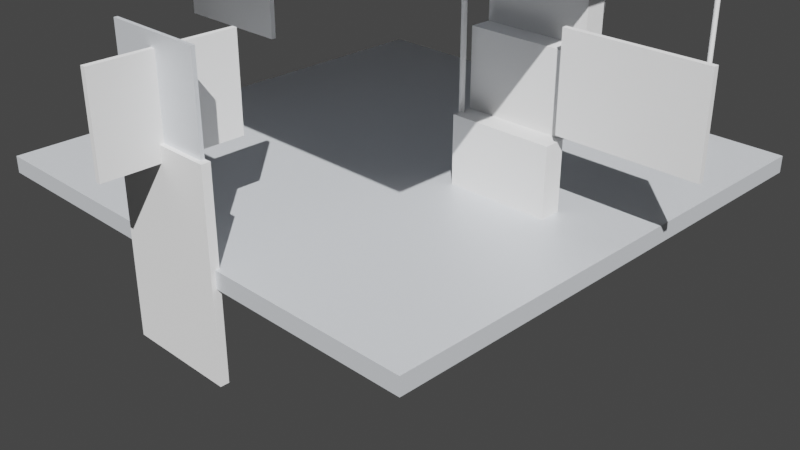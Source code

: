 # Source: MOD-002_Torre_Helix_Corporativa.blend  (saved by Blender 3.6.11; exported with 4.5.12 LTS)
import bpy
from mathutils import Matrix  # noqa: F401  (used for matrix-valued properties, if any)

bpy.ops.wm.read_factory_settings(use_empty=True)
scene = bpy.context.scene
scene.name = 'Scene'

# ---- collections
col_collection = bpy.data.collections.new('Collection'); scene.collection.children.link(col_collection)

# ---- materials (node trees are filled in below, after node groups)
mat_acero = bpy.data.materials.new('Acero')
mat_acero.use_transparent_shadow = False
mat_vidrio_001 = bpy.data.materials.new('Vidrio.001')
mat_vidrio_001.use_transparent_shadow = False

# ---- material node trees
mat_acero.use_nodes = True; mat_acero.node_tree.nodes.clear()
_N = mat_acero.node_tree.nodes; _L = mat_acero.node_tree.links
n0 = _N.new('ShaderNodeOutputMaterial'); n0.name = 'Material Output'; n0.location = (0, 0)
n1 = _N.new('ShaderNodeBsdfPrincipled'); n1.name = 'Principled BSDF'; n1.location = (0, 0)
n1.distribution = 'GGX'
n1.subsurface_method = 'RANDOM_WALK_SKIN'
n1.inputs[0].default_value = (0.75, 0.78, 0.82, 1.0)
n1.inputs[1].default_value = 0.3
n1.inputs[3].default_value = 1.45
n1.inputs[27].default_value = (0.0, 0.0, 0.0, 1.0)
n1.inputs[28].default_value = 1.0
_L.new(n1.outputs[0], n0.inputs[0])
n0.is_active_output = True
mat_vidrio_001.use_nodes = True; mat_vidrio_001.node_tree.nodes.clear()
_N = mat_vidrio_001.node_tree.nodes; _L = mat_vidrio_001.node_tree.links
n0 = _N.new('ShaderNodeOutputMaterial'); n0.name = 'Material Output'; n0.location = (0, 0)
n1 = _N.new('ShaderNodeBsdfPrincipled'); n1.name = 'Principled BSDF'; n1.location = (0, 0)
n1.distribution = 'GGX'
n1.subsurface_method = 'RANDOM_WALK_SKIN'
n1.inputs[0].default_value = (0.7, 0.85, 0.95, 1.0)
n1.inputs[2].default_value = 0.1
n1.inputs[3].default_value = 1.45
n1.inputs[27].default_value = (0.0, 0.0, 0.0, 1.0)
n1.inputs[28].default_value = 1.0
_L.new(n1.outputs[0], n0.inputs[0])
n0.is_active_output = True

# ---- world
world_world = bpy.data.worlds.new('World'); scene.world = world_world
world_world.use_nodes = True; world_world.node_tree.nodes.clear()
_N = world_world.node_tree.nodes; _L = world_world.node_tree.links
n0 = _N.new('ShaderNodeOutputWorld'); n0.name = 'World Output'; n0.location = (300, 300)
n1 = _N.new('ShaderNodeBackground'); n1.name = 'Background'; n1.location = (10, 300)
n1.inputs[0].default_value = (0.05088, 0.05088, 0.05088, 1.0)
_L.new(n1.outputs[0], n0.inputs[0])
n0.is_active_output = True
world_world.color = (0.05088, 0.05088, 0.05088)
world_world.use_sun_shadow = False
world_world.sun_shadow_jitter_overblur = 0.0

# ---- cameras
cam_camera_002 = bpy.data.cameras.new('Camera.002')

# ---- lights
light_sun_001 = bpy.data.lights.new('Sun.001', 'SUN')
light_sun_001.transmission_factor = 0.0
light_sun_001.energy = 5.0
light_fill_001 = bpy.data.lights.new('Fill.001', 'AREA')
light_fill_001.transmission_factor = 0.0
light_fill_001.energy = 1.571
light_fill_001.shadow_maximum_resolution = 0.006
light_fill_001.use_absolute_resolution = True
light_fill_001.size = 5.0

# ---- meshes
me_cube = bpy.data.meshes.new('Cube')
me_cube.from_pydata([(-1.0, -1.0, -1.0), (-1.0, -1.0, 1.0), (-1.0, 1.0, -1.0), (-1.0, 1.0, 1.0), (1.0, -1.0, -1.0), (1.0, -1.0, 1.0), (1.0, 1.0, -1.0), (1.0, 1.0, 1.0)], [], [(0, 1, 3, 2), (2, 3, 7, 6), (6, 7, 5, 4), (4, 5, 1, 0), (2, 6, 4, 0), (7, 3, 1, 5)])
_uv = me_cube.uv_layers.new(name='UVMap')
_uv.uv.foreach_set('vector', [0.375, 0.0, 0.625, 0.0, 0.625, 0.25, 0.375, 0.25, 0.375, 0.25, 0.625, 0.25, 0.625, 0.5, 0.375, 0.5, 0.375, 0.5, 0.625, 0.5, 0.625, 0.75, 0.375, 0.75, 0.375, 0.75, 0.625, 0.75, 0.625, 1.0, 0.375, 1.0, 0.125, 0.5, 0.375, 0.5, 0.375, 0.75, 0.125, 0.75, 0.625, 0.5, 0.875, 0.5, 0.875, 0.75, 0.625, 0.75])
me_cube.materials.append(mat_acero)
me_cube.update()
me_cube_001 = bpy.data.meshes.new('Cube.001')
me_cube_001.from_pydata([(-1.0, -1.0, -1.0), (-1.0, -1.0, 1.0), (-1.0, 1.0, -1.0), (-1.0, 1.0, 1.0), (1.0, -1.0, -1.0), (1.0, -1.0, 1.0), (1.0, 1.0, -1.0), (1.0, 1.0, 1.0)], [], [(0, 1, 3, 2), (2, 3, 7, 6), (6, 7, 5, 4), (4, 5, 1, 0), (2, 6, 4, 0), (7, 3, 1, 5)])
_uv = me_cube_001.uv_layers.new(name='UVMap')
_uv.uv.foreach_set('vector', [0.375, 0.0, 0.625, 0.0, 0.625, 0.25, 0.375, 0.25, 0.375, 0.25, 0.625, 0.25, 0.625, 0.5, 0.375, 0.5, 0.375, 0.5, 0.625, 0.5, 0.625, 0.75, 0.375, 0.75, 0.375, 0.75, 0.625, 0.75, 0.625, 1.0, 0.375, 1.0, 0.125, 0.5, 0.375, 0.5, 0.375, 0.75, 0.125, 0.75, 0.625, 0.5, 0.875, 0.5, 0.875, 0.75, 0.625, 0.75])
me_cube_001.update()
me_cube_002 = bpy.data.meshes.new('Cube.002')
me_cube_002.from_pydata([(-1.0, -1.0, -1.0), (-1.0, -1.0, 1.0), (-1.0, 1.0, -1.0), (-1.0, 1.0, 1.0), (1.0, -1.0, -1.0), (1.0, -1.0, 1.0), (1.0, 1.0, -1.0), (1.0, 1.0, 1.0)], [], [(0, 1, 3, 2), (2, 3, 7, 6), (6, 7, 5, 4), (4, 5, 1, 0), (2, 6, 4, 0), (7, 3, 1, 5)])
_uv = me_cube_002.uv_layers.new(name='UVMap')
_uv.uv.foreach_set('vector', [0.375, 0.0, 0.625, 0.0, 0.625, 0.25, 0.375, 0.25, 0.375, 0.25, 0.625, 0.25, 0.625, 0.5, 0.375, 0.5, 0.375, 0.5, 0.625, 0.5, 0.625, 0.75, 0.375, 0.75, 0.375, 0.75, 0.625, 0.75, 0.625, 1.0, 0.375, 1.0, 0.125, 0.5, 0.375, 0.5, 0.375, 0.75, 0.125, 0.75, 0.625, 0.5, 0.875, 0.5, 0.875, 0.75, 0.625, 0.75])
me_cube_002.materials.append(mat_vidrio_001)
me_cube_002.update()
me_cube_003 = bpy.data.meshes.new('Cube.003')
me_cube_003.from_pydata([(-1.0, -1.0, -1.0), (-1.0, -1.0, 1.0), (-1.0, 1.0, -1.0), (-1.0, 1.0, 1.0), (1.0, -1.0, -1.0), (1.0, -1.0, 1.0), (1.0, 1.0, -1.0), (1.0, 1.0, 1.0)], [], [(0, 1, 3, 2), (2, 3, 7, 6), (6, 7, 5, 4), (4, 5, 1, 0), (2, 6, 4, 0), (7, 3, 1, 5)])
_uv = me_cube_003.uv_layers.new(name='UVMap')
_uv.uv.foreach_set('vector', [0.375, 0.0, 0.625, 0.0, 0.625, 0.25, 0.375, 0.25, 0.375, 0.25, 0.625, 0.25, 0.625, 0.5, 0.375, 0.5, 0.375, 0.5, 0.625, 0.5, 0.625, 0.75, 0.375, 0.75, 0.375, 0.75, 0.625, 0.75, 0.625, 1.0, 0.375, 1.0, 0.125, 0.5, 0.375, 0.5, 0.375, 0.75, 0.125, 0.75, 0.625, 0.5, 0.875, 0.5, 0.875, 0.75, 0.625, 0.75])
me_cube_003.update()
me_cube_004 = bpy.data.meshes.new('Cube.004')
me_cube_004.from_pydata([(-1.0, -1.0, -1.0), (-1.0, -1.0, 1.0), (-1.0, 1.0, -1.0), (-1.0, 1.0, 1.0), (1.0, -1.0, -1.0), (1.0, -1.0, 1.0), (1.0, 1.0, -1.0), (1.0, 1.0, 1.0)], [], [(0, 1, 3, 2), (2, 3, 7, 6), (6, 7, 5, 4), (4, 5, 1, 0), (2, 6, 4, 0), (7, 3, 1, 5)])
_uv = me_cube_004.uv_layers.new(name='UVMap')
_uv.uv.foreach_set('vector', [0.375, 0.0, 0.625, 0.0, 0.625, 0.25, 0.375, 0.25, 0.375, 0.25, 0.625, 0.25, 0.625, 0.5, 0.375, 0.5, 0.375, 0.5, 0.625, 0.5, 0.625, 0.75, 0.375, 0.75, 0.375, 0.75, 0.625, 0.75, 0.625, 1.0, 0.375, 1.0, 0.125, 0.5, 0.375, 0.5, 0.375, 0.75, 0.125, 0.75, 0.625, 0.5, 0.875, 0.5, 0.875, 0.75, 0.625, 0.75])
me_cube_004.update()
me_cube_005 = bpy.data.meshes.new('Cube.005')
me_cube_005.from_pydata([(-1.0, -1.0, -1.0), (-1.0, -1.0, 1.0), (-1.0, 1.0, -1.0), (-1.0, 1.0, 1.0), (1.0, -1.0, -1.0), (1.0, -1.0, 1.0), (1.0, 1.0, -1.0), (1.0, 1.0, 1.0)], [], [(0, 1, 3, 2), (2, 3, 7, 6), (6, 7, 5, 4), (4, 5, 1, 0), (2, 6, 4, 0), (7, 3, 1, 5)])
_uv = me_cube_005.uv_layers.new(name='UVMap')
_uv.uv.foreach_set('vector', [0.375, 0.0, 0.625, 0.0, 0.625, 0.25, 0.375, 0.25, 0.375, 0.25, 0.625, 0.25, 0.625, 0.5, 0.375, 0.5, 0.375, 0.5, 0.625, 0.5, 0.625, 0.75, 0.375, 0.75, 0.375, 0.75, 0.625, 0.75, 0.625, 1.0, 0.375, 1.0, 0.125, 0.5, 0.375, 0.5, 0.375, 0.75, 0.125, 0.75, 0.625, 0.5, 0.875, 0.5, 0.875, 0.75, 0.625, 0.75])
me_cube_005.update()
me_cube_006 = bpy.data.meshes.new('Cube.006')
me_cube_006.from_pydata([(-1.0, -1.0, -1.0), (-1.0, -1.0, 1.0), (-1.0, 1.0, -1.0), (-1.0, 1.0, 1.0), (1.0, -1.0, -1.0), (1.0, -1.0, 1.0), (1.0, 1.0, -1.0), (1.0, 1.0, 1.0)], [], [(0, 1, 3, 2), (2, 3, 7, 6), (6, 7, 5, 4), (4, 5, 1, 0), (2, 6, 4, 0), (7, 3, 1, 5)])
_uv = me_cube_006.uv_layers.new(name='UVMap')
_uv.uv.foreach_set('vector', [0.375, 0.0, 0.625, 0.0, 0.625, 0.25, 0.375, 0.25, 0.375, 0.25, 0.625, 0.25, 0.625, 0.5, 0.375, 0.5, 0.375, 0.5, 0.625, 0.5, 0.625, 0.75, 0.375, 0.75, 0.375, 0.75, 0.625, 0.75, 0.625, 1.0, 0.375, 1.0, 0.125, 0.5, 0.375, 0.5, 0.375, 0.75, 0.125, 0.75, 0.625, 0.5, 0.875, 0.5, 0.875, 0.75, 0.625, 0.75])
me_cube_006.materials.append(mat_vidrio_001)
me_cube_006.update()
me_cube_007 = bpy.data.meshes.new('Cube.007')
me_cube_007.from_pydata([(-1.0, -1.0, -1.0), (-1.0, -1.0, 1.0), (-1.0, 1.0, -1.0), (-1.0, 1.0, 1.0), (1.0, -1.0, -1.0), (1.0, -1.0, 1.0), (1.0, 1.0, -1.0), (1.0, 1.0, 1.0)], [], [(0, 1, 3, 2), (2, 3, 7, 6), (6, 7, 5, 4), (4, 5, 1, 0), (2, 6, 4, 0), (7, 3, 1, 5)])
_uv = me_cube_007.uv_layers.new(name='UVMap')
_uv.uv.foreach_set('vector', [0.375, 0.0, 0.625, 0.0, 0.625, 0.25, 0.375, 0.25, 0.375, 0.25, 0.625, 0.25, 0.625, 0.5, 0.375, 0.5, 0.375, 0.5, 0.625, 0.5, 0.625, 0.75, 0.375, 0.75, 0.375, 0.75, 0.625, 0.75, 0.625, 1.0, 0.375, 1.0, 0.125, 0.5, 0.375, 0.5, 0.375, 0.75, 0.125, 0.75, 0.625, 0.5, 0.875, 0.5, 0.875, 0.75, 0.625, 0.75])
me_cube_007.update()
me_cube_008 = bpy.data.meshes.new('Cube.008')
me_cube_008.from_pydata([(-1.0, -1.0, -1.0), (-1.0, -1.0, 1.0), (-1.0, 1.0, -1.0), (-1.0, 1.0, 1.0), (1.0, -1.0, -1.0), (1.0, -1.0, 1.0), (1.0, 1.0, -1.0), (1.0, 1.0, 1.0)], [], [(0, 1, 3, 2), (2, 3, 7, 6), (6, 7, 5, 4), (4, 5, 1, 0), (2, 6, 4, 0), (7, 3, 1, 5)])
_uv = me_cube_008.uv_layers.new(name='UVMap')
_uv.uv.foreach_set('vector', [0.375, 0.0, 0.625, 0.0, 0.625, 0.25, 0.375, 0.25, 0.375, 0.25, 0.625, 0.25, 0.625, 0.5, 0.375, 0.5, 0.375, 0.5, 0.625, 0.5, 0.625, 0.75, 0.375, 0.75, 0.375, 0.75, 0.625, 0.75, 0.625, 1.0, 0.375, 1.0, 0.125, 0.5, 0.375, 0.5, 0.375, 0.75, 0.125, 0.75, 0.625, 0.5, 0.875, 0.5, 0.875, 0.75, 0.625, 0.75])
me_cube_008.update()
me_cube_009 = bpy.data.meshes.new('Cube.009')
me_cube_009.from_pydata([(-1.0, -1.0, -1.0), (-1.0, -1.0, 1.0), (-1.0, 1.0, -1.0), (-1.0, 1.0, 1.0), (1.0, -1.0, -1.0), (1.0, -1.0, 1.0), (1.0, 1.0, -1.0), (1.0, 1.0, 1.0)], [], [(0, 1, 3, 2), (2, 3, 7, 6), (6, 7, 5, 4), (4, 5, 1, 0), (2, 6, 4, 0), (7, 3, 1, 5)])
_uv = me_cube_009.uv_layers.new(name='UVMap')
_uv.uv.foreach_set('vector', [0.375, 0.0, 0.625, 0.0, 0.625, 0.25, 0.375, 0.25, 0.375, 0.25, 0.625, 0.25, 0.625, 0.5, 0.375, 0.5, 0.375, 0.5, 0.625, 0.5, 0.625, 0.75, 0.375, 0.75, 0.375, 0.75, 0.625, 0.75, 0.625, 1.0, 0.375, 1.0, 0.125, 0.5, 0.375, 0.5, 0.375, 0.75, 0.125, 0.75, 0.625, 0.5, 0.875, 0.5, 0.875, 0.75, 0.625, 0.75])
me_cube_009.update()
me_cube_010 = bpy.data.meshes.new('Cube.010')
me_cube_010.from_pydata([(-1.0, -1.0, -1.0), (-1.0, -1.0, 1.0), (-1.0, 1.0, -1.0), (-1.0, 1.0, 1.0), (1.0, -1.0, -1.0), (1.0, -1.0, 1.0), (1.0, 1.0, -1.0), (1.0, 1.0, 1.0)], [], [(0, 1, 3, 2), (2, 3, 7, 6), (6, 7, 5, 4), (4, 5, 1, 0), (2, 6, 4, 0), (7, 3, 1, 5)])
_uv = me_cube_010.uv_layers.new(name='UVMap')
_uv.uv.foreach_set('vector', [0.375, 0.0, 0.625, 0.0, 0.625, 0.25, 0.375, 0.25, 0.375, 0.25, 0.625, 0.25, 0.625, 0.5, 0.375, 0.5, 0.375, 0.5, 0.625, 0.5, 0.625, 0.75, 0.375, 0.75, 0.375, 0.75, 0.625, 0.75, 0.625, 1.0, 0.375, 1.0, 0.125, 0.5, 0.375, 0.5, 0.375, 0.75, 0.125, 0.75, 0.625, 0.5, 0.875, 0.5, 0.875, 0.75, 0.625, 0.75])
me_cube_010.materials.append(mat_vidrio_001)
me_cube_010.update()
me_cube_011 = bpy.data.meshes.new('Cube.011')
me_cube_011.from_pydata([(-1.0, -1.0, -1.0), (-1.0, -1.0, 1.0), (-1.0, 1.0, -1.0), (-1.0, 1.0, 1.0), (1.0, -1.0, -1.0), (1.0, -1.0, 1.0), (1.0, 1.0, -1.0), (1.0, 1.0, 1.0)], [], [(0, 1, 3, 2), (2, 3, 7, 6), (6, 7, 5, 4), (4, 5, 1, 0), (2, 6, 4, 0), (7, 3, 1, 5)])
_uv = me_cube_011.uv_layers.new(name='UVMap')
_uv.uv.foreach_set('vector', [0.375, 0.0, 0.625, 0.0, 0.625, 0.25, 0.375, 0.25, 0.375, 0.25, 0.625, 0.25, 0.625, 0.5, 0.375, 0.5, 0.375, 0.5, 0.625, 0.5, 0.625, 0.75, 0.375, 0.75, 0.375, 0.75, 0.625, 0.75, 0.625, 1.0, 0.375, 1.0, 0.125, 0.5, 0.375, 0.5, 0.375, 0.75, 0.125, 0.75, 0.625, 0.5, 0.875, 0.5, 0.875, 0.75, 0.625, 0.75])
me_cube_011.update()
me_cube_012 = bpy.data.meshes.new('Cube.012')
me_cube_012.from_pydata([(-1.0, -1.0, -1.0), (-1.0, -1.0, 1.0), (-1.0, 1.0, -1.0), (-1.0, 1.0, 1.0), (1.0, -1.0, -1.0), (1.0, -1.0, 1.0), (1.0, 1.0, -1.0), (1.0, 1.0, 1.0)], [], [(0, 1, 3, 2), (2, 3, 7, 6), (6, 7, 5, 4), (4, 5, 1, 0), (2, 6, 4, 0), (7, 3, 1, 5)])
_uv = me_cube_012.uv_layers.new(name='UVMap')
_uv.uv.foreach_set('vector', [0.375, 0.0, 0.625, 0.0, 0.625, 0.25, 0.375, 0.25, 0.375, 0.25, 0.625, 0.25, 0.625, 0.5, 0.375, 0.5, 0.375, 0.5, 0.625, 0.5, 0.625, 0.75, 0.375, 0.75, 0.375, 0.75, 0.625, 0.75, 0.625, 1.0, 0.375, 1.0, 0.125, 0.5, 0.375, 0.5, 0.375, 0.75, 0.125, 0.75, 0.625, 0.5, 0.875, 0.5, 0.875, 0.75, 0.625, 0.75])
me_cube_012.update()
me_cube_013 = bpy.data.meshes.new('Cube.013')
me_cube_013.from_pydata([(-1.0, -1.0, -1.0), (-1.0, -1.0, 1.0), (-1.0, 1.0, -1.0), (-1.0, 1.0, 1.0), (1.0, -1.0, -1.0), (1.0, -1.0, 1.0), (1.0, 1.0, -1.0), (1.0, 1.0, 1.0)], [], [(0, 1, 3, 2), (2, 3, 7, 6), (6, 7, 5, 4), (4, 5, 1, 0), (2, 6, 4, 0), (7, 3, 1, 5)])
_uv = me_cube_013.uv_layers.new(name='UVMap')
_uv.uv.foreach_set('vector', [0.375, 0.0, 0.625, 0.0, 0.625, 0.25, 0.375, 0.25, 0.375, 0.25, 0.625, 0.25, 0.625, 0.5, 0.375, 0.5, 0.375, 0.5, 0.625, 0.5, 0.625, 0.75, 0.375, 0.75, 0.375, 0.75, 0.625, 0.75, 0.625, 1.0, 0.375, 1.0, 0.125, 0.5, 0.375, 0.5, 0.375, 0.75, 0.125, 0.75, 0.625, 0.5, 0.875, 0.5, 0.875, 0.75, 0.625, 0.75])
me_cube_013.update()
me_cube_014 = bpy.data.meshes.new('Cube.014')
me_cube_014.from_pydata([(-1.0, -1.0, -1.0), (-1.0, -1.0, 1.0), (-1.0, 1.0, -1.0), (-1.0, 1.0, 1.0), (1.0, -1.0, -1.0), (1.0, -1.0, 1.0), (1.0, 1.0, -1.0), (1.0, 1.0, 1.0)], [], [(0, 1, 3, 2), (2, 3, 7, 6), (6, 7, 5, 4), (4, 5, 1, 0), (2, 6, 4, 0), (7, 3, 1, 5)])
_uv = me_cube_014.uv_layers.new(name='UVMap')
_uv.uv.foreach_set('vector', [0.375, 0.0, 0.625, 0.0, 0.625, 0.25, 0.375, 0.25, 0.375, 0.25, 0.625, 0.25, 0.625, 0.5, 0.375, 0.5, 0.375, 0.5, 0.625, 0.5, 0.625, 0.75, 0.375, 0.75, 0.375, 0.75, 0.625, 0.75, 0.625, 1.0, 0.375, 1.0, 0.125, 0.5, 0.375, 0.5, 0.375, 0.75, 0.125, 0.75, 0.625, 0.5, 0.875, 0.5, 0.875, 0.75, 0.625, 0.75])
me_cube_014.materials.append(mat_vidrio_001)
me_cube_014.update()
me_cube_015 = bpy.data.meshes.new('Cube.015')
me_cube_015.from_pydata([(-1.0, -1.0, -1.0), (-1.0, -1.0, 1.0), (-1.0, 1.0, -1.0), (-1.0, 1.0, 1.0), (1.0, -1.0, -1.0), (1.0, -1.0, 1.0), (1.0, 1.0, -1.0), (1.0, 1.0, 1.0)], [], [(0, 1, 3, 2), (2, 3, 7, 6), (6, 7, 5, 4), (4, 5, 1, 0), (2, 6, 4, 0), (7, 3, 1, 5)])
_uv = me_cube_015.uv_layers.new(name='UVMap')
_uv.uv.foreach_set('vector', [0.375, 0.0, 0.625, 0.0, 0.625, 0.25, 0.375, 0.25, 0.375, 0.25, 0.625, 0.25, 0.625, 0.5, 0.375, 0.5, 0.375, 0.5, 0.625, 0.5, 0.625, 0.75, 0.375, 0.75, 0.375, 0.75, 0.625, 0.75, 0.625, 1.0, 0.375, 1.0, 0.125, 0.5, 0.375, 0.5, 0.375, 0.75, 0.125, 0.75, 0.625, 0.5, 0.875, 0.5, 0.875, 0.75, 0.625, 0.75])
me_cube_015.update()
me_cube_016 = bpy.data.meshes.new('Cube.016')
me_cube_016.from_pydata([(-1.0, -1.0, -1.0), (-1.0, -1.0, 1.0), (-1.0, 1.0, -1.0), (-1.0, 1.0, 1.0), (1.0, -1.0, -1.0), (1.0, -1.0, 1.0), (1.0, 1.0, -1.0), (1.0, 1.0, 1.0)], [], [(0, 1, 3, 2), (2, 3, 7, 6), (6, 7, 5, 4), (4, 5, 1, 0), (2, 6, 4, 0), (7, 3, 1, 5)])
_uv = me_cube_016.uv_layers.new(name='UVMap')
_uv.uv.foreach_set('vector', [0.375, 0.0, 0.625, 0.0, 0.625, 0.25, 0.375, 0.25, 0.375, 0.25, 0.625, 0.25, 0.625, 0.5, 0.375, 0.5, 0.375, 0.5, 0.625, 0.5, 0.625, 0.75, 0.375, 0.75, 0.375, 0.75, 0.625, 0.75, 0.625, 1.0, 0.375, 1.0, 0.125, 0.5, 0.375, 0.5, 0.375, 0.75, 0.125, 0.75, 0.625, 0.5, 0.875, 0.5, 0.875, 0.75, 0.625, 0.75])
me_cube_016.update()
me_cube_017 = bpy.data.meshes.new('Cube.017')
me_cube_017.from_pydata([(-1.0, -1.0, -1.0), (-1.0, -1.0, 1.0), (-1.0, 1.0, -1.0), (-1.0, 1.0, 1.0), (1.0, -1.0, -1.0), (1.0, -1.0, 1.0), (1.0, 1.0, -1.0), (1.0, 1.0, 1.0)], [], [(0, 1, 3, 2), (2, 3, 7, 6), (6, 7, 5, 4), (4, 5, 1, 0), (2, 6, 4, 0), (7, 3, 1, 5)])
_uv = me_cube_017.uv_layers.new(name='UVMap')
_uv.uv.foreach_set('vector', [0.375, 0.0, 0.625, 0.0, 0.625, 0.25, 0.375, 0.25, 0.375, 0.25, 0.625, 0.25, 0.625, 0.5, 0.375, 0.5, 0.375, 0.5, 0.625, 0.5, 0.625, 0.75, 0.375, 0.75, 0.375, 0.75, 0.625, 0.75, 0.625, 1.0, 0.375, 1.0, 0.125, 0.5, 0.375, 0.5, 0.375, 0.75, 0.125, 0.75, 0.625, 0.5, 0.875, 0.5, 0.875, 0.75, 0.625, 0.75])
me_cube_017.materials.append(mat_acero)
me_cube_017.update()
me_cube_018 = bpy.data.meshes.new('Cube.018')
me_cube_018.from_pydata([(-1.0, -1.0, -1.0), (-1.0, -1.0, 1.0), (-1.0, 1.0, -1.0), (-1.0, 1.0, 1.0), (1.0, -1.0, -1.0), (1.0, -1.0, 1.0), (1.0, 1.0, -1.0), (1.0, 1.0, 1.0)], [], [(0, 1, 3, 2), (2, 3, 7, 6), (6, 7, 5, 4), (4, 5, 1, 0), (2, 6, 4, 0), (7, 3, 1, 5)])
_uv = me_cube_018.uv_layers.new(name='UVMap')
_uv.uv.foreach_set('vector', [0.375, 0.0, 0.625, 0.0, 0.625, 0.25, 0.375, 0.25, 0.375, 0.25, 0.625, 0.25, 0.625, 0.5, 0.375, 0.5, 0.375, 0.5, 0.625, 0.5, 0.625, 0.75, 0.375, 0.75, 0.375, 0.75, 0.625, 0.75, 0.625, 1.0, 0.375, 1.0, 0.125, 0.5, 0.375, 0.5, 0.375, 0.75, 0.125, 0.75, 0.625, 0.5, 0.875, 0.5, 0.875, 0.75, 0.625, 0.75])
me_cube_018.update()
me_cube_019 = bpy.data.meshes.new('Cube.019')
me_cube_019.from_pydata([(-1.0, -1.0, -1.0), (-1.0, -1.0, 1.0), (-1.0, 1.0, -1.0), (-1.0, 1.0, 1.0), (1.0, -1.0, -1.0), (1.0, -1.0, 1.0), (1.0, 1.0, -1.0), (1.0, 1.0, 1.0)], [], [(0, 1, 3, 2), (2, 3, 7, 6), (6, 7, 5, 4), (4, 5, 1, 0), (2, 6, 4, 0), (7, 3, 1, 5)])
_uv = me_cube_019.uv_layers.new(name='UVMap')
_uv.uv.foreach_set('vector', [0.375, 0.0, 0.625, 0.0, 0.625, 0.25, 0.375, 0.25, 0.375, 0.25, 0.625, 0.25, 0.625, 0.5, 0.375, 0.5, 0.375, 0.5, 0.625, 0.5, 0.625, 0.75, 0.375, 0.75, 0.375, 0.75, 0.625, 0.75, 0.625, 1.0, 0.375, 1.0, 0.125, 0.5, 0.375, 0.5, 0.375, 0.75, 0.125, 0.75, 0.625, 0.5, 0.875, 0.5, 0.875, 0.75, 0.625, 0.75])
me_cube_019.materials.append(mat_vidrio_001)
me_cube_019.update()
me_cube_020 = bpy.data.meshes.new('Cube.020')
me_cube_020.from_pydata([(-1.0, -1.0, -1.0), (-1.0, -1.0, 1.0), (-1.0, 1.0, -1.0), (-1.0, 1.0, 1.0), (1.0, -1.0, -1.0), (1.0, -1.0, 1.0), (1.0, 1.0, -1.0), (1.0, 1.0, 1.0)], [], [(0, 1, 3, 2), (2, 3, 7, 6), (6, 7, 5, 4), (4, 5, 1, 0), (2, 6, 4, 0), (7, 3, 1, 5)])
_uv = me_cube_020.uv_layers.new(name='UVMap')
_uv.uv.foreach_set('vector', [0.375, 0.0, 0.625, 0.0, 0.625, 0.25, 0.375, 0.25, 0.375, 0.25, 0.625, 0.25, 0.625, 0.5, 0.375, 0.5, 0.375, 0.5, 0.625, 0.5, 0.625, 0.75, 0.375, 0.75, 0.375, 0.75, 0.625, 0.75, 0.625, 1.0, 0.375, 1.0, 0.125, 0.5, 0.375, 0.5, 0.375, 0.75, 0.125, 0.75, 0.625, 0.5, 0.875, 0.5, 0.875, 0.75, 0.625, 0.75])
me_cube_020.update()
me_cube_021 = bpy.data.meshes.new('Cube.021')
me_cube_021.from_pydata([(-1.0, -1.0, -1.0), (-1.0, -1.0, 1.0), (-1.0, 1.0, -1.0), (-1.0, 1.0, 1.0), (1.0, -1.0, -1.0), (1.0, -1.0, 1.0), (1.0, 1.0, -1.0), (1.0, 1.0, 1.0)], [], [(0, 1, 3, 2), (2, 3, 7, 6), (6, 7, 5, 4), (4, 5, 1, 0), (2, 6, 4, 0), (7, 3, 1, 5)])
_uv = me_cube_021.uv_layers.new(name='UVMap')
_uv.uv.foreach_set('vector', [0.375, 0.0, 0.625, 0.0, 0.625, 0.25, 0.375, 0.25, 0.375, 0.25, 0.625, 0.25, 0.625, 0.5, 0.375, 0.5, 0.375, 0.5, 0.625, 0.5, 0.625, 0.75, 0.375, 0.75, 0.375, 0.75, 0.625, 0.75, 0.625, 1.0, 0.375, 1.0, 0.125, 0.5, 0.375, 0.5, 0.375, 0.75, 0.125, 0.75, 0.625, 0.5, 0.875, 0.5, 0.875, 0.75, 0.625, 0.75])
me_cube_021.update()
me_cube_022 = bpy.data.meshes.new('Cube.022')
me_cube_022.from_pydata([(-1.0, -1.0, -1.0), (-1.0, -1.0, 1.0), (-1.0, 1.0, -1.0), (-1.0, 1.0, 1.0), (1.0, -1.0, -1.0), (1.0, -1.0, 1.0), (1.0, 1.0, -1.0), (1.0, 1.0, 1.0)], [], [(0, 1, 3, 2), (2, 3, 7, 6), (6, 7, 5, 4), (4, 5, 1, 0), (2, 6, 4, 0), (7, 3, 1, 5)])
_uv = me_cube_022.uv_layers.new(name='UVMap')
_uv.uv.foreach_set('vector', [0.375, 0.0, 0.625, 0.0, 0.625, 0.25, 0.375, 0.25, 0.375, 0.25, 0.625, 0.25, 0.625, 0.5, 0.375, 0.5, 0.375, 0.5, 0.625, 0.5, 0.625, 0.75, 0.375, 0.75, 0.375, 0.75, 0.625, 0.75, 0.625, 1.0, 0.375, 1.0, 0.125, 0.5, 0.375, 0.5, 0.375, 0.75, 0.125, 0.75, 0.625, 0.5, 0.875, 0.5, 0.875, 0.75, 0.625, 0.75])
me_cube_022.update()
me_cube_023 = bpy.data.meshes.new('Cube.023')
me_cube_023.from_pydata([(-1.0, -1.0, -1.0), (-1.0, -1.0, 1.0), (-1.0, 1.0, -1.0), (-1.0, 1.0, 1.0), (1.0, -1.0, -1.0), (1.0, -1.0, 1.0), (1.0, 1.0, -1.0), (1.0, 1.0, 1.0)], [], [(0, 1, 3, 2), (2, 3, 7, 6), (6, 7, 5, 4), (4, 5, 1, 0), (2, 6, 4, 0), (7, 3, 1, 5)])
_uv = me_cube_023.uv_layers.new(name='UVMap')
_uv.uv.foreach_set('vector', [0.375, 0.0, 0.625, 0.0, 0.625, 0.25, 0.375, 0.25, 0.375, 0.25, 0.625, 0.25, 0.625, 0.5, 0.375, 0.5, 0.375, 0.5, 0.625, 0.5, 0.625, 0.75, 0.375, 0.75, 0.375, 0.75, 0.625, 0.75, 0.625, 1.0, 0.375, 1.0, 0.125, 0.5, 0.375, 0.5, 0.375, 0.75, 0.125, 0.75, 0.625, 0.5, 0.875, 0.5, 0.875, 0.75, 0.625, 0.75])
me_cube_023.materials.append(mat_vidrio_001)
me_cube_023.update()
me_cube_024 = bpy.data.meshes.new('Cube.024')
me_cube_024.from_pydata([(-1.0, -1.0, -1.0), (-1.0, -1.0, 1.0), (-1.0, 1.0, -1.0), (-1.0, 1.0, 1.0), (1.0, -1.0, -1.0), (1.0, -1.0, 1.0), (1.0, 1.0, -1.0), (1.0, 1.0, 1.0)], [], [(0, 1, 3, 2), (2, 3, 7, 6), (6, 7, 5, 4), (4, 5, 1, 0), (2, 6, 4, 0), (7, 3, 1, 5)])
_uv = me_cube_024.uv_layers.new(name='UVMap')
_uv.uv.foreach_set('vector', [0.375, 0.0, 0.625, 0.0, 0.625, 0.25, 0.375, 0.25, 0.375, 0.25, 0.625, 0.25, 0.625, 0.5, 0.375, 0.5, 0.375, 0.5, 0.625, 0.5, 0.625, 0.75, 0.375, 0.75, 0.375, 0.75, 0.625, 0.75, 0.625, 1.0, 0.375, 1.0, 0.125, 0.5, 0.375, 0.5, 0.375, 0.75, 0.125, 0.75, 0.625, 0.5, 0.875, 0.5, 0.875, 0.75, 0.625, 0.75])
me_cube_024.update()
me_cube_025 = bpy.data.meshes.new('Cube.025')
me_cube_025.from_pydata([(-1.0, -1.0, -1.0), (-1.0, -1.0, 1.0), (-1.0, 1.0, -1.0), (-1.0, 1.0, 1.0), (1.0, -1.0, -1.0), (1.0, -1.0, 1.0), (1.0, 1.0, -1.0), (1.0, 1.0, 1.0)], [], [(0, 1, 3, 2), (2, 3, 7, 6), (6, 7, 5, 4), (4, 5, 1, 0), (2, 6, 4, 0), (7, 3, 1, 5)])
_uv = me_cube_025.uv_layers.new(name='UVMap')
_uv.uv.foreach_set('vector', [0.375, 0.0, 0.625, 0.0, 0.625, 0.25, 0.375, 0.25, 0.375, 0.25, 0.625, 0.25, 0.625, 0.5, 0.375, 0.5, 0.375, 0.5, 0.625, 0.5, 0.625, 0.75, 0.375, 0.75, 0.375, 0.75, 0.625, 0.75, 0.625, 1.0, 0.375, 1.0, 0.125, 0.5, 0.375, 0.5, 0.375, 0.75, 0.125, 0.75, 0.625, 0.5, 0.875, 0.5, 0.875, 0.75, 0.625, 0.75])
me_cube_025.update()
me_cube_026 = bpy.data.meshes.new('Cube.026')
me_cube_026.from_pydata([(-1.0, -1.0, -1.0), (-1.0, -1.0, 1.0), (-1.0, 1.0, -1.0), (-1.0, 1.0, 1.0), (1.0, -1.0, -1.0), (1.0, -1.0, 1.0), (1.0, 1.0, -1.0), (1.0, 1.0, 1.0)], [], [(0, 1, 3, 2), (2, 3, 7, 6), (6, 7, 5, 4), (4, 5, 1, 0), (2, 6, 4, 0), (7, 3, 1, 5)])
_uv = me_cube_026.uv_layers.new(name='UVMap')
_uv.uv.foreach_set('vector', [0.375, 0.0, 0.625, 0.0, 0.625, 0.25, 0.375, 0.25, 0.375, 0.25, 0.625, 0.25, 0.625, 0.5, 0.375, 0.5, 0.375, 0.5, 0.625, 0.5, 0.625, 0.75, 0.375, 0.75, 0.375, 0.75, 0.625, 0.75, 0.625, 1.0, 0.375, 1.0, 0.125, 0.5, 0.375, 0.5, 0.375, 0.75, 0.125, 0.75, 0.625, 0.5, 0.875, 0.5, 0.875, 0.75, 0.625, 0.75])
me_cube_026.update()
me_cube_027 = bpy.data.meshes.new('Cube.027')
me_cube_027.from_pydata([(-1.0, -1.0, -1.0), (-1.0, -1.0, 1.0), (-1.0, 1.0, -1.0), (-1.0, 1.0, 1.0), (1.0, -1.0, -1.0), (1.0, -1.0, 1.0), (1.0, 1.0, -1.0), (1.0, 1.0, 1.0)], [], [(0, 1, 3, 2), (2, 3, 7, 6), (6, 7, 5, 4), (4, 5, 1, 0), (2, 6, 4, 0), (7, 3, 1, 5)])
_uv = me_cube_027.uv_layers.new(name='UVMap')
_uv.uv.foreach_set('vector', [0.375, 0.0, 0.625, 0.0, 0.625, 0.25, 0.375, 0.25, 0.375, 0.25, 0.625, 0.25, 0.625, 0.5, 0.375, 0.5, 0.375, 0.5, 0.625, 0.5, 0.625, 0.75, 0.375, 0.75, 0.375, 0.75, 0.625, 0.75, 0.625, 1.0, 0.375, 1.0, 0.125, 0.5, 0.375, 0.5, 0.375, 0.75, 0.125, 0.75, 0.625, 0.5, 0.875, 0.5, 0.875, 0.75, 0.625, 0.75])
me_cube_027.materials.append(mat_vidrio_001)
me_cube_027.update()
me_cube_028 = bpy.data.meshes.new('Cube.028')
me_cube_028.from_pydata([(-1.0, -1.0, -1.0), (-1.0, -1.0, 1.0), (-1.0, 1.0, -1.0), (-1.0, 1.0, 1.0), (1.0, -1.0, -1.0), (1.0, -1.0, 1.0), (1.0, 1.0, -1.0), (1.0, 1.0, 1.0)], [], [(0, 1, 3, 2), (2, 3, 7, 6), (6, 7, 5, 4), (4, 5, 1, 0), (2, 6, 4, 0), (7, 3, 1, 5)])
_uv = me_cube_028.uv_layers.new(name='UVMap')
_uv.uv.foreach_set('vector', [0.375, 0.0, 0.625, 0.0, 0.625, 0.25, 0.375, 0.25, 0.375, 0.25, 0.625, 0.25, 0.625, 0.5, 0.375, 0.5, 0.375, 0.5, 0.625, 0.5, 0.625, 0.75, 0.375, 0.75, 0.375, 0.75, 0.625, 0.75, 0.625, 1.0, 0.375, 1.0, 0.125, 0.5, 0.375, 0.5, 0.375, 0.75, 0.125, 0.75, 0.625, 0.5, 0.875, 0.5, 0.875, 0.75, 0.625, 0.75])
me_cube_028.update()
me_cube_029 = bpy.data.meshes.new('Cube.029')
me_cube_029.from_pydata([(-1.0, -1.0, -1.0), (-1.0, -1.0, 1.0), (-1.0, 1.0, -1.0), (-1.0, 1.0, 1.0), (1.0, -1.0, -1.0), (1.0, -1.0, 1.0), (1.0, 1.0, -1.0), (1.0, 1.0, 1.0)], [], [(0, 1, 3, 2), (2, 3, 7, 6), (6, 7, 5, 4), (4, 5, 1, 0), (2, 6, 4, 0), (7, 3, 1, 5)])
_uv = me_cube_029.uv_layers.new(name='UVMap')
_uv.uv.foreach_set('vector', [0.375, 0.0, 0.625, 0.0, 0.625, 0.25, 0.375, 0.25, 0.375, 0.25, 0.625, 0.25, 0.625, 0.5, 0.375, 0.5, 0.375, 0.5, 0.625, 0.5, 0.625, 0.75, 0.375, 0.75, 0.375, 0.75, 0.625, 0.75, 0.625, 1.0, 0.375, 1.0, 0.125, 0.5, 0.375, 0.5, 0.375, 0.75, 0.125, 0.75, 0.625, 0.5, 0.875, 0.5, 0.875, 0.75, 0.625, 0.75])
me_cube_029.update()
me_cube_030 = bpy.data.meshes.new('Cube.030')
me_cube_030.from_pydata([(-1.0, -1.0, -1.0), (-1.0, -1.0, 1.0), (-1.0, 1.0, -1.0), (-1.0, 1.0, 1.0), (1.0, -1.0, -1.0), (1.0, -1.0, 1.0), (1.0, 1.0, -1.0), (1.0, 1.0, 1.0)], [], [(0, 1, 3, 2), (2, 3, 7, 6), (6, 7, 5, 4), (4, 5, 1, 0), (2, 6, 4, 0), (7, 3, 1, 5)])
_uv = me_cube_030.uv_layers.new(name='UVMap')
_uv.uv.foreach_set('vector', [0.375, 0.0, 0.625, 0.0, 0.625, 0.25, 0.375, 0.25, 0.375, 0.25, 0.625, 0.25, 0.625, 0.5, 0.375, 0.5, 0.375, 0.5, 0.625, 0.5, 0.625, 0.75, 0.375, 0.75, 0.375, 0.75, 0.625, 0.75, 0.625, 1.0, 0.375, 1.0, 0.125, 0.5, 0.375, 0.5, 0.375, 0.75, 0.125, 0.75, 0.625, 0.5, 0.875, 0.5, 0.875, 0.75, 0.625, 0.75])
me_cube_030.update()
me_cube_031 = bpy.data.meshes.new('Cube.031')
me_cube_031.from_pydata([(-1.0, -1.0, -1.0), (-1.0, -1.0, 1.0), (-1.0, 1.0, -1.0), (-1.0, 1.0, 1.0), (1.0, -1.0, -1.0), (1.0, -1.0, 1.0), (1.0, 1.0, -1.0), (1.0, 1.0, 1.0)], [], [(0, 1, 3, 2), (2, 3, 7, 6), (6, 7, 5, 4), (4, 5, 1, 0), (2, 6, 4, 0), (7, 3, 1, 5)])
_uv = me_cube_031.uv_layers.new(name='UVMap')
_uv.uv.foreach_set('vector', [0.375, 0.0, 0.625, 0.0, 0.625, 0.25, 0.375, 0.25, 0.375, 0.25, 0.625, 0.25, 0.625, 0.5, 0.375, 0.5, 0.375, 0.5, 0.625, 0.5, 0.625, 0.75, 0.375, 0.75, 0.375, 0.75, 0.625, 0.75, 0.625, 1.0, 0.375, 1.0, 0.125, 0.5, 0.375, 0.5, 0.375, 0.75, 0.125, 0.75, 0.625, 0.5, 0.875, 0.5, 0.875, 0.75, 0.625, 0.75])
me_cube_031.materials.append(mat_vidrio_001)
me_cube_031.update()
me_cube_032 = bpy.data.meshes.new('Cube.032')
me_cube_032.from_pydata([(-1.0, -1.0, -1.0), (-1.0, -1.0, 1.0), (-1.0, 1.0, -1.0), (-1.0, 1.0, 1.0), (1.0, -1.0, -1.0), (1.0, -1.0, 1.0), (1.0, 1.0, -1.0), (1.0, 1.0, 1.0)], [], [(0, 1, 3, 2), (2, 3, 7, 6), (6, 7, 5, 4), (4, 5, 1, 0), (2, 6, 4, 0), (7, 3, 1, 5)])
_uv = me_cube_032.uv_layers.new(name='UVMap')
_uv.uv.foreach_set('vector', [0.375, 0.0, 0.625, 0.0, 0.625, 0.25, 0.375, 0.25, 0.375, 0.25, 0.625, 0.25, 0.625, 0.5, 0.375, 0.5, 0.375, 0.5, 0.625, 0.5, 0.625, 0.75, 0.375, 0.75, 0.375, 0.75, 0.625, 0.75, 0.625, 1.0, 0.375, 1.0, 0.125, 0.5, 0.375, 0.5, 0.375, 0.75, 0.125, 0.75, 0.625, 0.5, 0.875, 0.5, 0.875, 0.75, 0.625, 0.75])
me_cube_032.update()
me_cube_033 = bpy.data.meshes.new('Cube.033')
me_cube_033.from_pydata([(-1.0, -1.0, -1.0), (-1.0, -1.0, 1.0), (-1.0, 1.0, -1.0), (-1.0, 1.0, 1.0), (1.0, -1.0, -1.0), (1.0, -1.0, 1.0), (1.0, 1.0, -1.0), (1.0, 1.0, 1.0)], [], [(0, 1, 3, 2), (2, 3, 7, 6), (6, 7, 5, 4), (4, 5, 1, 0), (2, 6, 4, 0), (7, 3, 1, 5)])
_uv = me_cube_033.uv_layers.new(name='UVMap')
_uv.uv.foreach_set('vector', [0.375, 0.0, 0.625, 0.0, 0.625, 0.25, 0.375, 0.25, 0.375, 0.25, 0.625, 0.25, 0.625, 0.5, 0.375, 0.5, 0.375, 0.5, 0.625, 0.5, 0.625, 0.75, 0.375, 0.75, 0.375, 0.75, 0.625, 0.75, 0.625, 1.0, 0.375, 1.0, 0.125, 0.5, 0.375, 0.5, 0.375, 0.75, 0.125, 0.75, 0.625, 0.5, 0.875, 0.5, 0.875, 0.75, 0.625, 0.75])
me_cube_033.update()
me_cube_034 = bpy.data.meshes.new('Cube.034')
me_cube_034.from_pydata([(-1.0, -1.0, -1.0), (-1.0, -1.0, 1.0), (-1.0, 1.0, -1.0), (-1.0, 1.0, 1.0), (1.0, -1.0, -1.0), (1.0, -1.0, 1.0), (1.0, 1.0, -1.0), (1.0, 1.0, 1.0)], [], [(0, 1, 3, 2), (2, 3, 7, 6), (6, 7, 5, 4), (4, 5, 1, 0), (2, 6, 4, 0), (7, 3, 1, 5)])
_uv = me_cube_034.uv_layers.new(name='UVMap')
_uv.uv.foreach_set('vector', [0.375, 0.0, 0.625, 0.0, 0.625, 0.25, 0.375, 0.25, 0.375, 0.25, 0.625, 0.25, 0.625, 0.5, 0.375, 0.5, 0.375, 0.5, 0.625, 0.5, 0.625, 0.75, 0.375, 0.75, 0.375, 0.75, 0.625, 0.75, 0.625, 1.0, 0.375, 1.0, 0.125, 0.5, 0.375, 0.5, 0.375, 0.75, 0.125, 0.75, 0.625, 0.5, 0.875, 0.5, 0.875, 0.75, 0.625, 0.75])
me_cube_034.materials.append(mat_acero)
me_cube_034.update()
me_cube_035 = bpy.data.meshes.new('Cube.035')
me_cube_035.from_pydata([(-1.0, -1.0, -1.0), (-1.0, -1.0, 1.0), (-1.0, 1.0, -1.0), (-1.0, 1.0, 1.0), (1.0, -1.0, -1.0), (1.0, -1.0, 1.0), (1.0, 1.0, -1.0), (1.0, 1.0, 1.0)], [], [(0, 1, 3, 2), (2, 3, 7, 6), (6, 7, 5, 4), (4, 5, 1, 0), (2, 6, 4, 0), (7, 3, 1, 5)])
_uv = me_cube_035.uv_layers.new(name='UVMap')
_uv.uv.foreach_set('vector', [0.375, 0.0, 0.625, 0.0, 0.625, 0.25, 0.375, 0.25, 0.375, 0.25, 0.625, 0.25, 0.625, 0.5, 0.375, 0.5, 0.375, 0.5, 0.625, 0.5, 0.625, 0.75, 0.375, 0.75, 0.375, 0.75, 0.625, 0.75, 0.625, 1.0, 0.375, 1.0, 0.125, 0.5, 0.375, 0.5, 0.375, 0.75, 0.125, 0.75, 0.625, 0.5, 0.875, 0.5, 0.875, 0.75, 0.625, 0.75])
me_cube_035.update()
me_cube_036 = bpy.data.meshes.new('Cube.036')
me_cube_036.from_pydata([(-1.0, -1.0, -1.0), (-1.0, -1.0, 1.0), (-1.0, 1.0, -1.0), (-1.0, 1.0, 1.0), (1.0, -1.0, -1.0), (1.0, -1.0, 1.0), (1.0, 1.0, -1.0), (1.0, 1.0, 1.0)], [], [(0, 1, 3, 2), (2, 3, 7, 6), (6, 7, 5, 4), (4, 5, 1, 0), (2, 6, 4, 0), (7, 3, 1, 5)])
_uv = me_cube_036.uv_layers.new(name='UVMap')
_uv.uv.foreach_set('vector', [0.375, 0.0, 0.625, 0.0, 0.625, 0.25, 0.375, 0.25, 0.375, 0.25, 0.625, 0.25, 0.625, 0.5, 0.375, 0.5, 0.375, 0.5, 0.625, 0.5, 0.625, 0.75, 0.375, 0.75, 0.375, 0.75, 0.625, 0.75, 0.625, 1.0, 0.375, 1.0, 0.125, 0.5, 0.375, 0.5, 0.375, 0.75, 0.125, 0.75, 0.625, 0.5, 0.875, 0.5, 0.875, 0.75, 0.625, 0.75])
me_cube_036.materials.append(mat_vidrio_001)
me_cube_036.update()
me_cube_037 = bpy.data.meshes.new('Cube.037')
me_cube_037.from_pydata([(-1.0, -1.0, -1.0), (-1.0, -1.0, 1.0), (-1.0, 1.0, -1.0), (-1.0, 1.0, 1.0), (1.0, -1.0, -1.0), (1.0, -1.0, 1.0), (1.0, 1.0, -1.0), (1.0, 1.0, 1.0)], [], [(0, 1, 3, 2), (2, 3, 7, 6), (6, 7, 5, 4), (4, 5, 1, 0), (2, 6, 4, 0), (7, 3, 1, 5)])
_uv = me_cube_037.uv_layers.new(name='UVMap')
_uv.uv.foreach_set('vector', [0.375, 0.0, 0.625, 0.0, 0.625, 0.25, 0.375, 0.25, 0.375, 0.25, 0.625, 0.25, 0.625, 0.5, 0.375, 0.5, 0.375, 0.5, 0.625, 0.5, 0.625, 0.75, 0.375, 0.75, 0.375, 0.75, 0.625, 0.75, 0.625, 1.0, 0.375, 1.0, 0.125, 0.5, 0.375, 0.5, 0.375, 0.75, 0.125, 0.75, 0.625, 0.5, 0.875, 0.5, 0.875, 0.75, 0.625, 0.75])
me_cube_037.update()
me_cube_038 = bpy.data.meshes.new('Cube.038')
me_cube_038.from_pydata([(-1.0, -1.0, -1.0), (-1.0, -1.0, 1.0), (-1.0, 1.0, -1.0), (-1.0, 1.0, 1.0), (1.0, -1.0, -1.0), (1.0, -1.0, 1.0), (1.0, 1.0, -1.0), (1.0, 1.0, 1.0)], [], [(0, 1, 3, 2), (2, 3, 7, 6), (6, 7, 5, 4), (4, 5, 1, 0), (2, 6, 4, 0), (7, 3, 1, 5)])
_uv = me_cube_038.uv_layers.new(name='UVMap')
_uv.uv.foreach_set('vector', [0.375, 0.0, 0.625, 0.0, 0.625, 0.25, 0.375, 0.25, 0.375, 0.25, 0.625, 0.25, 0.625, 0.5, 0.375, 0.5, 0.375, 0.5, 0.625, 0.5, 0.625, 0.75, 0.375, 0.75, 0.375, 0.75, 0.625, 0.75, 0.625, 1.0, 0.375, 1.0, 0.125, 0.5, 0.375, 0.5, 0.375, 0.75, 0.125, 0.75, 0.625, 0.5, 0.875, 0.5, 0.875, 0.75, 0.625, 0.75])
me_cube_038.update()
me_cube_039 = bpy.data.meshes.new('Cube.039')
me_cube_039.from_pydata([(-1.0, -1.0, -1.0), (-1.0, -1.0, 1.0), (-1.0, 1.0, -1.0), (-1.0, 1.0, 1.0), (1.0, -1.0, -1.0), (1.0, -1.0, 1.0), (1.0, 1.0, -1.0), (1.0, 1.0, 1.0)], [], [(0, 1, 3, 2), (2, 3, 7, 6), (6, 7, 5, 4), (4, 5, 1, 0), (2, 6, 4, 0), (7, 3, 1, 5)])
_uv = me_cube_039.uv_layers.new(name='UVMap')
_uv.uv.foreach_set('vector', [0.375, 0.0, 0.625, 0.0, 0.625, 0.25, 0.375, 0.25, 0.375, 0.25, 0.625, 0.25, 0.625, 0.5, 0.375, 0.5, 0.375, 0.5, 0.625, 0.5, 0.625, 0.75, 0.375, 0.75, 0.375, 0.75, 0.625, 0.75, 0.625, 1.0, 0.375, 1.0, 0.125, 0.5, 0.375, 0.5, 0.375, 0.75, 0.125, 0.75, 0.625, 0.5, 0.875, 0.5, 0.875, 0.75, 0.625, 0.75])
me_cube_039.update()
me_cube_040 = bpy.data.meshes.new('Cube.040')
me_cube_040.from_pydata([(-1.0, -1.0, -1.0), (-1.0, -1.0, 1.0), (-1.0, 1.0, -1.0), (-1.0, 1.0, 1.0), (1.0, -1.0, -1.0), (1.0, -1.0, 1.0), (1.0, 1.0, -1.0), (1.0, 1.0, 1.0)], [], [(0, 1, 3, 2), (2, 3, 7, 6), (6, 7, 5, 4), (4, 5, 1, 0), (2, 6, 4, 0), (7, 3, 1, 5)])
_uv = me_cube_040.uv_layers.new(name='UVMap')
_uv.uv.foreach_set('vector', [0.375, 0.0, 0.625, 0.0, 0.625, 0.25, 0.375, 0.25, 0.375, 0.25, 0.625, 0.25, 0.625, 0.5, 0.375, 0.5, 0.375, 0.5, 0.625, 0.5, 0.625, 0.75, 0.375, 0.75, 0.375, 0.75, 0.625, 0.75, 0.625, 1.0, 0.375, 1.0, 0.125, 0.5, 0.375, 0.5, 0.375, 0.75, 0.125, 0.75, 0.625, 0.5, 0.875, 0.5, 0.875, 0.75, 0.625, 0.75])
me_cube_040.materials.append(mat_vidrio_001)
me_cube_040.update()
me_cube_041 = bpy.data.meshes.new('Cube.041')
me_cube_041.from_pydata([(-1.0, -1.0, -1.0), (-1.0, -1.0, 1.0), (-1.0, 1.0, -1.0), (-1.0, 1.0, 1.0), (1.0, -1.0, -1.0), (1.0, -1.0, 1.0), (1.0, 1.0, -1.0), (1.0, 1.0, 1.0)], [], [(0, 1, 3, 2), (2, 3, 7, 6), (6, 7, 5, 4), (4, 5, 1, 0), (2, 6, 4, 0), (7, 3, 1, 5)])
_uv = me_cube_041.uv_layers.new(name='UVMap')
_uv.uv.foreach_set('vector', [0.375, 0.0, 0.625, 0.0, 0.625, 0.25, 0.375, 0.25, 0.375, 0.25, 0.625, 0.25, 0.625, 0.5, 0.375, 0.5, 0.375, 0.5, 0.625, 0.5, 0.625, 0.75, 0.375, 0.75, 0.375, 0.75, 0.625, 0.75, 0.625, 1.0, 0.375, 1.0, 0.125, 0.5, 0.375, 0.5, 0.375, 0.75, 0.125, 0.75, 0.625, 0.5, 0.875, 0.5, 0.875, 0.75, 0.625, 0.75])
me_cube_041.update()
me_cube_042 = bpy.data.meshes.new('Cube.042')
me_cube_042.from_pydata([(-1.0, -1.0, -1.0), (-1.0, -1.0, 1.0), (-1.0, 1.0, -1.0), (-1.0, 1.0, 1.0), (1.0, -1.0, -1.0), (1.0, -1.0, 1.0), (1.0, 1.0, -1.0), (1.0, 1.0, 1.0)], [], [(0, 1, 3, 2), (2, 3, 7, 6), (6, 7, 5, 4), (4, 5, 1, 0), (2, 6, 4, 0), (7, 3, 1, 5)])
_uv = me_cube_042.uv_layers.new(name='UVMap')
_uv.uv.foreach_set('vector', [0.375, 0.0, 0.625, 0.0, 0.625, 0.25, 0.375, 0.25, 0.375, 0.25, 0.625, 0.25, 0.625, 0.5, 0.375, 0.5, 0.375, 0.5, 0.625, 0.5, 0.625, 0.75, 0.375, 0.75, 0.375, 0.75, 0.625, 0.75, 0.625, 1.0, 0.375, 1.0, 0.125, 0.5, 0.375, 0.5, 0.375, 0.75, 0.125, 0.75, 0.625, 0.5, 0.875, 0.5, 0.875, 0.75, 0.625, 0.75])
me_cube_042.update()
me_cube_043 = bpy.data.meshes.new('Cube.043')
me_cube_043.from_pydata([(-1.0, -1.0, -1.0), (-1.0, -1.0, 1.0), (-1.0, 1.0, -1.0), (-1.0, 1.0, 1.0), (1.0, -1.0, -1.0), (1.0, -1.0, 1.0), (1.0, 1.0, -1.0), (1.0, 1.0, 1.0)], [], [(0, 1, 3, 2), (2, 3, 7, 6), (6, 7, 5, 4), (4, 5, 1, 0), (2, 6, 4, 0), (7, 3, 1, 5)])
_uv = me_cube_043.uv_layers.new(name='UVMap')
_uv.uv.foreach_set('vector', [0.375, 0.0, 0.625, 0.0, 0.625, 0.25, 0.375, 0.25, 0.375, 0.25, 0.625, 0.25, 0.625, 0.5, 0.375, 0.5, 0.375, 0.5, 0.625, 0.5, 0.625, 0.75, 0.375, 0.75, 0.375, 0.75, 0.625, 0.75, 0.625, 1.0, 0.375, 1.0, 0.125, 0.5, 0.375, 0.5, 0.375, 0.75, 0.125, 0.75, 0.625, 0.5, 0.875, 0.5, 0.875, 0.75, 0.625, 0.75])
me_cube_043.update()
me_cube_044 = bpy.data.meshes.new('Cube.044')
me_cube_044.from_pydata([(-1.0, -1.0, -1.0), (-1.0, -1.0, 1.0), (-1.0, 1.0, -1.0), (-1.0, 1.0, 1.0), (1.0, -1.0, -1.0), (1.0, -1.0, 1.0), (1.0, 1.0, -1.0), (1.0, 1.0, 1.0)], [], [(0, 1, 3, 2), (2, 3, 7, 6), (6, 7, 5, 4), (4, 5, 1, 0), (2, 6, 4, 0), (7, 3, 1, 5)])
_uv = me_cube_044.uv_layers.new(name='UVMap')
_uv.uv.foreach_set('vector', [0.375, 0.0, 0.625, 0.0, 0.625, 0.25, 0.375, 0.25, 0.375, 0.25, 0.625, 0.25, 0.625, 0.5, 0.375, 0.5, 0.375, 0.5, 0.625, 0.5, 0.625, 0.75, 0.375, 0.75, 0.375, 0.75, 0.625, 0.75, 0.625, 1.0, 0.375, 1.0, 0.125, 0.5, 0.375, 0.5, 0.375, 0.75, 0.125, 0.75, 0.625, 0.5, 0.875, 0.5, 0.875, 0.75, 0.625, 0.75])
me_cube_044.materials.append(mat_vidrio_001)
me_cube_044.update()
me_cube_045 = bpy.data.meshes.new('Cube.045')
me_cube_045.from_pydata([(-1.0, -1.0, -1.0), (-1.0, -1.0, 1.0), (-1.0, 1.0, -1.0), (-1.0, 1.0, 1.0), (1.0, -1.0, -1.0), (1.0, -1.0, 1.0), (1.0, 1.0, -1.0), (1.0, 1.0, 1.0)], [], [(0, 1, 3, 2), (2, 3, 7, 6), (6, 7, 5, 4), (4, 5, 1, 0), (2, 6, 4, 0), (7, 3, 1, 5)])
_uv = me_cube_045.uv_layers.new(name='UVMap')
_uv.uv.foreach_set('vector', [0.375, 0.0, 0.625, 0.0, 0.625, 0.25, 0.375, 0.25, 0.375, 0.25, 0.625, 0.25, 0.625, 0.5, 0.375, 0.5, 0.375, 0.5, 0.625, 0.5, 0.625, 0.75, 0.375, 0.75, 0.375, 0.75, 0.625, 0.75, 0.625, 1.0, 0.375, 1.0, 0.125, 0.5, 0.375, 0.5, 0.375, 0.75, 0.125, 0.75, 0.625, 0.5, 0.875, 0.5, 0.875, 0.75, 0.625, 0.75])
me_cube_045.update()
me_cube_046 = bpy.data.meshes.new('Cube.046')
me_cube_046.from_pydata([(-1.0, -1.0, -1.0), (-1.0, -1.0, 1.0), (-1.0, 1.0, -1.0), (-1.0, 1.0, 1.0), (1.0, -1.0, -1.0), (1.0, -1.0, 1.0), (1.0, 1.0, -1.0), (1.0, 1.0, 1.0)], [], [(0, 1, 3, 2), (2, 3, 7, 6), (6, 7, 5, 4), (4, 5, 1, 0), (2, 6, 4, 0), (7, 3, 1, 5)])
_uv = me_cube_046.uv_layers.new(name='UVMap')
_uv.uv.foreach_set('vector', [0.375, 0.0, 0.625, 0.0, 0.625, 0.25, 0.375, 0.25, 0.375, 0.25, 0.625, 0.25, 0.625, 0.5, 0.375, 0.5, 0.375, 0.5, 0.625, 0.5, 0.625, 0.75, 0.375, 0.75, 0.375, 0.75, 0.625, 0.75, 0.625, 1.0, 0.375, 1.0, 0.125, 0.5, 0.375, 0.5, 0.375, 0.75, 0.125, 0.75, 0.625, 0.5, 0.875, 0.5, 0.875, 0.75, 0.625, 0.75])
me_cube_046.update()
me_cube_047 = bpy.data.meshes.new('Cube.047')
me_cube_047.from_pydata([(-1.0, -1.0, -1.0), (-1.0, -1.0, 1.0), (-1.0, 1.0, -1.0), (-1.0, 1.0, 1.0), (1.0, -1.0, -1.0), (1.0, -1.0, 1.0), (1.0, 1.0, -1.0), (1.0, 1.0, 1.0)], [], [(0, 1, 3, 2), (2, 3, 7, 6), (6, 7, 5, 4), (4, 5, 1, 0), (2, 6, 4, 0), (7, 3, 1, 5)])
_uv = me_cube_047.uv_layers.new(name='UVMap')
_uv.uv.foreach_set('vector', [0.375, 0.0, 0.625, 0.0, 0.625, 0.25, 0.375, 0.25, 0.375, 0.25, 0.625, 0.25, 0.625, 0.5, 0.375, 0.5, 0.375, 0.5, 0.625, 0.5, 0.625, 0.75, 0.375, 0.75, 0.375, 0.75, 0.625, 0.75, 0.625, 1.0, 0.375, 1.0, 0.125, 0.5, 0.375, 0.5, 0.375, 0.75, 0.125, 0.75, 0.625, 0.5, 0.875, 0.5, 0.875, 0.75, 0.625, 0.75])
me_cube_047.update()
me_cube_048 = bpy.data.meshes.new('Cube.048')
me_cube_048.from_pydata([(-1.0, -1.0, -1.0), (-1.0, -1.0, 1.0), (-1.0, 1.0, -1.0), (-1.0, 1.0, 1.0), (1.0, -1.0, -1.0), (1.0, -1.0, 1.0), (1.0, 1.0, -1.0), (1.0, 1.0, 1.0)], [], [(0, 1, 3, 2), (2, 3, 7, 6), (6, 7, 5, 4), (4, 5, 1, 0), (2, 6, 4, 0), (7, 3, 1, 5)])
_uv = me_cube_048.uv_layers.new(name='UVMap')
_uv.uv.foreach_set('vector', [0.375, 0.0, 0.625, 0.0, 0.625, 0.25, 0.375, 0.25, 0.375, 0.25, 0.625, 0.25, 0.625, 0.5, 0.375, 0.5, 0.375, 0.5, 0.625, 0.5, 0.625, 0.75, 0.375, 0.75, 0.375, 0.75, 0.625, 0.75, 0.625, 1.0, 0.375, 1.0, 0.125, 0.5, 0.375, 0.5, 0.375, 0.75, 0.125, 0.75, 0.625, 0.5, 0.875, 0.5, 0.875, 0.75, 0.625, 0.75])
me_cube_048.materials.append(mat_vidrio_001)
me_cube_048.update()
me_cube_049 = bpy.data.meshes.new('Cube.049')
me_cube_049.from_pydata([(-1.0, -1.0, -1.0), (-1.0, -1.0, 1.0), (-1.0, 1.0, -1.0), (-1.0, 1.0, 1.0), (1.0, -1.0, -1.0), (1.0, -1.0, 1.0), (1.0, 1.0, -1.0), (1.0, 1.0, 1.0)], [], [(0, 1, 3, 2), (2, 3, 7, 6), (6, 7, 5, 4), (4, 5, 1, 0), (2, 6, 4, 0), (7, 3, 1, 5)])
_uv = me_cube_049.uv_layers.new(name='UVMap')
_uv.uv.foreach_set('vector', [0.375, 0.0, 0.625, 0.0, 0.625, 0.25, 0.375, 0.25, 0.375, 0.25, 0.625, 0.25, 0.625, 0.5, 0.375, 0.5, 0.375, 0.5, 0.625, 0.5, 0.625, 0.75, 0.375, 0.75, 0.375, 0.75, 0.625, 0.75, 0.625, 1.0, 0.375, 1.0, 0.125, 0.5, 0.375, 0.5, 0.375, 0.75, 0.125, 0.75, 0.625, 0.5, 0.875, 0.5, 0.875, 0.75, 0.625, 0.75])
me_cube_049.update()
me_cube_050 = bpy.data.meshes.new('Cube.050')
me_cube_050.from_pydata([(-1.0, -1.0, -1.0), (-1.0, -1.0, 1.0), (-1.0, 1.0, -1.0), (-1.0, 1.0, 1.0), (1.0, -1.0, -1.0), (1.0, -1.0, 1.0), (1.0, 1.0, -1.0), (1.0, 1.0, 1.0)], [], [(0, 1, 3, 2), (2, 3, 7, 6), (6, 7, 5, 4), (4, 5, 1, 0), (2, 6, 4, 0), (7, 3, 1, 5)])
_uv = me_cube_050.uv_layers.new(name='UVMap')
_uv.uv.foreach_set('vector', [0.375, 0.0, 0.625, 0.0, 0.625, 0.25, 0.375, 0.25, 0.375, 0.25, 0.625, 0.25, 0.625, 0.5, 0.375, 0.5, 0.375, 0.5, 0.625, 0.5, 0.625, 0.75, 0.375, 0.75, 0.375, 0.75, 0.625, 0.75, 0.625, 1.0, 0.375, 1.0, 0.125, 0.5, 0.375, 0.5, 0.375, 0.75, 0.125, 0.75, 0.625, 0.5, 0.875, 0.5, 0.875, 0.75, 0.625, 0.75])
me_cube_050.update()
me_cube_051 = bpy.data.meshes.new('Cube.051')
me_cube_051.from_pydata([(-1.0, -1.0, -1.0), (-1.0, -1.0, 1.0), (-1.0, 1.0, -1.0), (-1.0, 1.0, 1.0), (1.0, -1.0, -1.0), (1.0, -1.0, 1.0), (1.0, 1.0, -1.0), (1.0, 1.0, 1.0)], [], [(0, 1, 3, 2), (2, 3, 7, 6), (6, 7, 5, 4), (4, 5, 1, 0), (2, 6, 4, 0), (7, 3, 1, 5)])
_uv = me_cube_051.uv_layers.new(name='UVMap')
_uv.uv.foreach_set('vector', [0.375, 0.0, 0.625, 0.0, 0.625, 0.25, 0.375, 0.25, 0.375, 0.25, 0.625, 0.25, 0.625, 0.5, 0.375, 0.5, 0.375, 0.5, 0.625, 0.5, 0.625, 0.75, 0.375, 0.75, 0.375, 0.75, 0.625, 0.75, 0.625, 1.0, 0.375, 1.0, 0.125, 0.5, 0.375, 0.5, 0.375, 0.75, 0.125, 0.75, 0.625, 0.5, 0.875, 0.5, 0.875, 0.75, 0.625, 0.75])
me_cube_051.update()
me_cube_052 = bpy.data.meshes.new('Cube.052')
me_cube_052.from_pydata([(-1.0, -1.0, -1.0), (-1.0, -1.0, 1.0), (-1.0, 1.0, -1.0), (-1.0, 1.0, 1.0), (1.0, -1.0, -1.0), (1.0, -1.0, 1.0), (1.0, 1.0, -1.0), (1.0, 1.0, 1.0)], [], [(0, 1, 3, 2), (2, 3, 7, 6), (6, 7, 5, 4), (4, 5, 1, 0), (2, 6, 4, 0), (7, 3, 1, 5)])
_uv = me_cube_052.uv_layers.new(name='UVMap')
_uv.uv.foreach_set('vector', [0.375, 0.0, 0.625, 0.0, 0.625, 0.25, 0.375, 0.25, 0.375, 0.25, 0.625, 0.25, 0.625, 0.5, 0.375, 0.5, 0.375, 0.5, 0.625, 0.5, 0.625, 0.75, 0.375, 0.75, 0.375, 0.75, 0.625, 0.75, 0.625, 1.0, 0.375, 1.0, 0.125, 0.5, 0.375, 0.5, 0.375, 0.75, 0.125, 0.75, 0.625, 0.5, 0.875, 0.5, 0.875, 0.75, 0.625, 0.75])
me_cube_052.update()
me_cube_053 = bpy.data.meshes.new('Cube.053')
me_cube_053.from_pydata([(-1.0, -1.0, -1.0), (-1.0, -1.0, 1.0), (-1.0, 1.0, -1.0), (-1.0, 1.0, 1.0), (1.0, -1.0, -1.0), (1.0, -1.0, 1.0), (1.0, 1.0, -1.0), (1.0, 1.0, 1.0)], [], [(0, 1, 3, 2), (2, 3, 7, 6), (6, 7, 5, 4), (4, 5, 1, 0), (2, 6, 4, 0), (7, 3, 1, 5)])
_uv = me_cube_053.uv_layers.new(name='UVMap')
_uv.uv.foreach_set('vector', [0.375, 0.0, 0.625, 0.0, 0.625, 0.25, 0.375, 0.25, 0.375, 0.25, 0.625, 0.25, 0.625, 0.5, 0.375, 0.5, 0.375, 0.5, 0.625, 0.5, 0.625, 0.75, 0.375, 0.75, 0.375, 0.75, 0.625, 0.75, 0.625, 1.0, 0.375, 1.0, 0.125, 0.5, 0.375, 0.5, 0.375, 0.75, 0.125, 0.75, 0.625, 0.5, 0.875, 0.5, 0.875, 0.75, 0.625, 0.75])
me_cube_053.update()
me_cube_054 = bpy.data.meshes.new('Cube.054')
me_cube_054.from_pydata([(-1.0, -1.0, -1.0), (-1.0, -1.0, 1.0), (-1.0, 1.0, -1.0), (-1.0, 1.0, 1.0), (1.0, -1.0, -1.0), (1.0, -1.0, 1.0), (1.0, 1.0, -1.0), (1.0, 1.0, 1.0)], [], [(0, 1, 3, 2), (2, 3, 7, 6), (6, 7, 5, 4), (4, 5, 1, 0), (2, 6, 4, 0), (7, 3, 1, 5)])
_uv = me_cube_054.uv_layers.new(name='UVMap')
_uv.uv.foreach_set('vector', [0.375, 0.0, 0.625, 0.0, 0.625, 0.25, 0.375, 0.25, 0.375, 0.25, 0.625, 0.25, 0.625, 0.5, 0.375, 0.5, 0.375, 0.5, 0.625, 0.5, 0.625, 0.75, 0.375, 0.75, 0.375, 0.75, 0.625, 0.75, 0.625, 1.0, 0.375, 1.0, 0.125, 0.5, 0.375, 0.5, 0.375, 0.75, 0.125, 0.75, 0.625, 0.5, 0.875, 0.5, 0.875, 0.75, 0.625, 0.75])
me_cube_054.update()
me_cube_055 = bpy.data.meshes.new('Cube.055')
me_cube_055.from_pydata([(-1.0, -1.0, -1.0), (-1.0, -1.0, 1.0), (-1.0, 1.0, -1.0), (-1.0, 1.0, 1.0), (1.0, -1.0, -1.0), (1.0, -1.0, 1.0), (1.0, 1.0, -1.0), (1.0, 1.0, 1.0)], [], [(0, 1, 3, 2), (2, 3, 7, 6), (6, 7, 5, 4), (4, 5, 1, 0), (2, 6, 4, 0), (7, 3, 1, 5)])
_uv = me_cube_055.uv_layers.new(name='UVMap')
_uv.uv.foreach_set('vector', [0.375, 0.0, 0.625, 0.0, 0.625, 0.25, 0.375, 0.25, 0.375, 0.25, 0.625, 0.25, 0.625, 0.5, 0.375, 0.5, 0.375, 0.5, 0.625, 0.5, 0.625, 0.75, 0.375, 0.75, 0.375, 0.75, 0.625, 0.75, 0.625, 1.0, 0.375, 1.0, 0.125, 0.5, 0.375, 0.5, 0.375, 0.75, 0.125, 0.75, 0.625, 0.5, 0.875, 0.5, 0.875, 0.75, 0.625, 0.75])
me_cube_055.update()
me_cube_056 = bpy.data.meshes.new('Cube.056')
me_cube_056.from_pydata([(-1.0, -1.0, -1.0), (-1.0, -1.0, 1.0), (-1.0, 1.0, -1.0), (-1.0, 1.0, 1.0), (1.0, -1.0, -1.0), (1.0, -1.0, 1.0), (1.0, 1.0, -1.0), (1.0, 1.0, 1.0)], [], [(0, 1, 3, 2), (2, 3, 7, 6), (6, 7, 5, 4), (4, 5, 1, 0), (2, 6, 4, 0), (7, 3, 1, 5)])
_uv = me_cube_056.uv_layers.new(name='UVMap')
_uv.uv.foreach_set('vector', [0.375, 0.0, 0.625, 0.0, 0.625, 0.25, 0.375, 0.25, 0.375, 0.25, 0.625, 0.25, 0.625, 0.5, 0.375, 0.5, 0.375, 0.5, 0.625, 0.5, 0.625, 0.75, 0.375, 0.75, 0.375, 0.75, 0.625, 0.75, 0.625, 1.0, 0.375, 1.0, 0.125, 0.5, 0.375, 0.5, 0.375, 0.75, 0.125, 0.75, 0.625, 0.5, 0.875, 0.5, 0.875, 0.75, 0.625, 0.75])
me_cube_056.update()
me_cube_057 = bpy.data.meshes.new('Cube.057')
me_cube_057.from_pydata([(-1.0, -1.0, -1.0), (-1.0, -1.0, 1.0), (-1.0, 1.0, -1.0), (-1.0, 1.0, 1.0), (1.0, -1.0, -1.0), (1.0, -1.0, 1.0), (1.0, 1.0, -1.0), (1.0, 1.0, 1.0)], [], [(0, 1, 3, 2), (2, 3, 7, 6), (6, 7, 5, 4), (4, 5, 1, 0), (2, 6, 4, 0), (7, 3, 1, 5)])
_uv = me_cube_057.uv_layers.new(name='UVMap')
_uv.uv.foreach_set('vector', [0.375, 0.0, 0.625, 0.0, 0.625, 0.25, 0.375, 0.25, 0.375, 0.25, 0.625, 0.25, 0.625, 0.5, 0.375, 0.5, 0.375, 0.5, 0.625, 0.5, 0.625, 0.75, 0.375, 0.75, 0.375, 0.75, 0.625, 0.75, 0.625, 1.0, 0.375, 1.0, 0.125, 0.5, 0.375, 0.5, 0.375, 0.75, 0.125, 0.75, 0.625, 0.5, 0.875, 0.5, 0.875, 0.75, 0.625, 0.75])
me_cube_057.update()
me_cube_058 = bpy.data.meshes.new('Cube.058')
me_cube_058.from_pydata([(-1.0, -1.0, -1.0), (-1.0, -1.0, 1.0), (-1.0, 1.0, -1.0), (-1.0, 1.0, 1.0), (1.0, -1.0, -1.0), (1.0, -1.0, 1.0), (1.0, 1.0, -1.0), (1.0, 1.0, 1.0)], [], [(0, 1, 3, 2), (2, 3, 7, 6), (6, 7, 5, 4), (4, 5, 1, 0), (2, 6, 4, 0), (7, 3, 1, 5)])
_uv = me_cube_058.uv_layers.new(name='UVMap')
_uv.uv.foreach_set('vector', [0.375, 0.0, 0.625, 0.0, 0.625, 0.25, 0.375, 0.25, 0.375, 0.25, 0.625, 0.25, 0.625, 0.5, 0.375, 0.5, 0.375, 0.5, 0.625, 0.5, 0.625, 0.75, 0.375, 0.75, 0.375, 0.75, 0.625, 0.75, 0.625, 1.0, 0.375, 1.0, 0.125, 0.5, 0.375, 0.5, 0.375, 0.75, 0.125, 0.75, 0.625, 0.5, 0.875, 0.5, 0.875, 0.75, 0.625, 0.75])
me_cube_058.update()
me_cube_059 = bpy.data.meshes.new('Cube.059')
me_cube_059.from_pydata([(-1.0, -1.0, -1.0), (-1.0, -1.0, 1.0), (-1.0, 1.0, -1.0), (-1.0, 1.0, 1.0), (1.0, -1.0, -1.0), (1.0, -1.0, 1.0), (1.0, 1.0, -1.0), (1.0, 1.0, 1.0)], [], [(0, 1, 3, 2), (2, 3, 7, 6), (6, 7, 5, 4), (4, 5, 1, 0), (2, 6, 4, 0), (7, 3, 1, 5)])
_uv = me_cube_059.uv_layers.new(name='UVMap')
_uv.uv.foreach_set('vector', [0.375, 0.0, 0.625, 0.0, 0.625, 0.25, 0.375, 0.25, 0.375, 0.25, 0.625, 0.25, 0.625, 0.5, 0.375, 0.5, 0.375, 0.5, 0.625, 0.5, 0.625, 0.75, 0.375, 0.75, 0.375, 0.75, 0.625, 0.75, 0.625, 1.0, 0.375, 1.0, 0.125, 0.5, 0.375, 0.5, 0.375, 0.75, 0.125, 0.75, 0.625, 0.5, 0.875, 0.5, 0.875, 0.75, 0.625, 0.75])
me_cube_059.update()
me_cube_060 = bpy.data.meshes.new('Cube.060')
me_cube_060.from_pydata([(-1.0, -1.0, -1.0), (-1.0, -1.0, 1.0), (-1.0, 1.0, -1.0), (-1.0, 1.0, 1.0), (1.0, -1.0, -1.0), (1.0, -1.0, 1.0), (1.0, 1.0, -1.0), (1.0, 1.0, 1.0)], [], [(0, 1, 3, 2), (2, 3, 7, 6), (6, 7, 5, 4), (4, 5, 1, 0), (2, 6, 4, 0), (7, 3, 1, 5)])
_uv = me_cube_060.uv_layers.new(name='UVMap')
_uv.uv.foreach_set('vector', [0.375, 0.0, 0.625, 0.0, 0.625, 0.25, 0.375, 0.25, 0.375, 0.25, 0.625, 0.25, 0.625, 0.5, 0.375, 0.5, 0.375, 0.5, 0.625, 0.5, 0.625, 0.75, 0.375, 0.75, 0.375, 0.75, 0.625, 0.75, 0.625, 1.0, 0.375, 1.0, 0.125, 0.5, 0.375, 0.5, 0.375, 0.75, 0.125, 0.75, 0.625, 0.5, 0.875, 0.5, 0.875, 0.75, 0.625, 0.75])
me_cube_060.update()
me_cube_061 = bpy.data.meshes.new('Cube.061')
me_cube_061.from_pydata([(-1.0, -1.0, -1.0), (-1.0, -1.0, 1.0), (-1.0, 1.0, -1.0), (-1.0, 1.0, 1.0), (1.0, -1.0, -1.0), (1.0, -1.0, 1.0), (1.0, 1.0, -1.0), (1.0, 1.0, 1.0)], [], [(0, 1, 3, 2), (2, 3, 7, 6), (6, 7, 5, 4), (4, 5, 1, 0), (2, 6, 4, 0), (7, 3, 1, 5)])
_uv = me_cube_061.uv_layers.new(name='UVMap')
_uv.uv.foreach_set('vector', [0.375, 0.0, 0.625, 0.0, 0.625, 0.25, 0.375, 0.25, 0.375, 0.25, 0.625, 0.25, 0.625, 0.5, 0.375, 0.5, 0.375, 0.5, 0.625, 0.5, 0.625, 0.75, 0.375, 0.75, 0.375, 0.75, 0.625, 0.75, 0.625, 1.0, 0.375, 1.0, 0.125, 0.5, 0.375, 0.5, 0.375, 0.75, 0.125, 0.75, 0.625, 0.5, 0.875, 0.5, 0.875, 0.75, 0.625, 0.75])
me_cube_061.update()
me_cube_062 = bpy.data.meshes.new('Cube.062')
me_cube_062.from_pydata([(-1.0, -1.0, -1.0), (-1.0, -1.0, 1.0), (-1.0, 1.0, -1.0), (-1.0, 1.0, 1.0), (1.0, -1.0, -1.0), (1.0, -1.0, 1.0), (1.0, 1.0, -1.0), (1.0, 1.0, 1.0)], [], [(0, 1, 3, 2), (2, 3, 7, 6), (6, 7, 5, 4), (4, 5, 1, 0), (2, 6, 4, 0), (7, 3, 1, 5)])
_uv = me_cube_062.uv_layers.new(name='UVMap')
_uv.uv.foreach_set('vector', [0.375, 0.0, 0.625, 0.0, 0.625, 0.25, 0.375, 0.25, 0.375, 0.25, 0.625, 0.25, 0.625, 0.5, 0.375, 0.5, 0.375, 0.5, 0.625, 0.5, 0.625, 0.75, 0.375, 0.75, 0.375, 0.75, 0.625, 0.75, 0.625, 1.0, 0.375, 1.0, 0.125, 0.5, 0.375, 0.5, 0.375, 0.75, 0.125, 0.75, 0.625, 0.5, 0.875, 0.5, 0.875, 0.75, 0.625, 0.75])
me_cube_062.update()
me_cylinder = bpy.data.meshes.new('Cylinder')
me_cylinder.from_pydata([(0.0, 0.03, -5.5), (0.0, 0.03, 5.5), (0.005853, 0.02942, -5.5), (0.005853, 0.02942, 5.5), (0.01148, 0.02772, -5.5), (0.01148, 0.02772, 5.5), (0.01667, 0.02494, -5.5), (0.01667, 0.02494, 5.5), (0.02121, 0.02121, -5.5), (0.02121, 0.02121, 5.5), (0.02494, 0.01667, -5.5), (0.02494, 0.01667, 5.5), (0.02772, 0.01148, -5.5), (0.02772, 0.01148, 5.5), (0.02942, 0.005853, -5.5), (0.02942, 0.005853, 5.5), (0.03, 0.0, -5.5), (0.03, 0.0, 5.5), (0.02942, -0.005853, -5.5), (0.02942, -0.005853, 5.5), (0.02772, -0.01148, -5.5), (0.02772, -0.01148, 5.5), (0.02494, -0.01667, -5.5), (0.02494, -0.01667, 5.5), (0.02121, -0.02121, -5.5), (0.02121, -0.02121, 5.5), (0.01667, -0.02494, -5.5), (0.01667, -0.02494, 5.5), (0.01148, -0.02772, -5.5), (0.01148, -0.02772, 5.5), (0.005853, -0.02942, -5.5), (0.005853, -0.02942, 5.5), (0.0, -0.03, -5.5), (0.0, -0.03, 5.5), (-0.005853, -0.02942, -5.5), (-0.005853, -0.02942, 5.5), (-0.01148, -0.02772, -5.5), (-0.01148, -0.02772, 5.5), (-0.01667, -0.02494, -5.5), (-0.01667, -0.02494, 5.5), (-0.02121, -0.02121, -5.5), (-0.02121, -0.02121, 5.5), (-0.02494, -0.01667, -5.5), (-0.02494, -0.01667, 5.5), (-0.02772, -0.01148, -5.5), (-0.02772, -0.01148, 5.5), (-0.02942, -0.005853, -5.5), (-0.02942, -0.005853, 5.5), (-0.03, 0.0, -5.5), (-0.03, 0.0, 5.5), (-0.02942, 0.005853, -5.5), (-0.02942, 0.005853, 5.5), (-0.02772, 0.01148, -5.5), (-0.02772, 0.01148, 5.5), (-0.02494, 0.01667, -5.5), (-0.02494, 0.01667, 5.5), (-0.02121, 0.02121, -5.5), (-0.02121, 0.02121, 5.5), (-0.01667, 0.02494, -5.5), (-0.01667, 0.02494, 5.5), (-0.01148, 0.02772, -5.5), (-0.01148, 0.02772, 5.5), (-0.005853, 0.02942, -5.5), (-0.005853, 0.02942, 5.5)], [], [(0, 1, 3, 2), (2, 3, 5, 4), (4, 5, 7, 6), (6, 7, 9, 8), (8, 9, 11, 10), (10, 11, 13, 12), (12, 13, 15, 14), (14, 15, 17, 16), (16, 17, 19, 18), (18, 19, 21, 20), (20, 21, 23, 22), (22, 23, 25, 24), (24, 25, 27, 26), (26, 27, 29, 28), (28, 29, 31, 30), (30, 31, 33, 32), (32, 33, 35, 34), (34, 35, 37, 36), (36, 37, 39, 38), (38, 39, 41, 40), (40, 41, 43, 42), (42, 43, 45, 44), (44, 45, 47, 46), (46, 47, 49, 48), (48, 49, 51, 50), (50, 51, 53, 52), (52, 53, 55, 54), (54, 55, 57, 56), (56, 57, 59, 58), (58, 59, 61, 60), (3, 1, 63, 61, 59, 57, 55, 53, 51, 49, 47, 45, 43, 41, 39, 37, 35, 33, 31, 29, 27, 25, 23, 21, 19, 17, 15, 13, 11, 9, 7, 5), (60, 61, 63, 62), (62, 63, 1, 0), (0, 2, 4, 6, 8, 10, 12, 14, 16, 18, 20, 22, 24, 26, 28, 30, 32, 34, 36, 38, 40, 42, 44, 46, 48, 50, 52, 54, 56, 58, 60, 62)])
_uv = me_cylinder.uv_layers.new(name='UVMap')
_uv.uv.foreach_set('vector', [1.0, 0.5, 1.0, 1.0, 0.9688, 1.0, 0.9688, 0.5, 0.9688, 0.5, 0.9688, 1.0, 0.9375, 1.0, 0.9375, 0.5, 0.9375, 0.5, 0.9375, 1.0, 0.9062, 1.0, 0.9062, 0.5, 0.9062, 0.5, 0.9062, 1.0, 0.875, 1.0, 0.875, 0.5, 0.875, 0.5, 0.875, 1.0, 0.8438, 1.0, 0.8438, 0.5, 0.8438, 0.5, 0.8438, 1.0, 0.8125, 1.0, 0.8125, 0.5, 0.8125, 0.5, 0.8125, 1.0, 0.7812, 1.0, 0.7812, 0.5, 0.7812, 0.5, 0.7812, 1.0, 0.75, 1.0, 0.75, 0.5, 0.75, 0.5, 0.75, 1.0, 0.7188, 1.0, 0.7188, 0.5, 0.7188, 0.5, 0.7188, 1.0, 0.6875, 1.0, 0.6875, 0.5, 0.6875, 0.5, 0.6875, 1.0, 0.6562, 1.0, 0.6562, 0.5, 0.6562, 0.5, 0.6562, 1.0, 0.625, 1.0, 0.625, 0.5, 0.625, 0.5, 0.625, 1.0, 0.5938, 1.0, 0.5938, 0.5, 0.5938, 0.5, 0.5938, 1.0, 0.5625, 1.0, 0.5625, 0.5, 0.5625, 0.5, 0.5625, 1.0, 0.5312, 1.0, 0.5312, 0.5, 0.5312, 0.5, 0.5312, 1.0, 0.5, 1.0, 0.5, 0.5, 0.5, 0.5, 0.5, 1.0, 0.4688, 1.0, 0.4688, 0.5, 0.4688, 0.5, 0.4688, 1.0, 0.4375, 1.0, 0.4375, 0.5, 0.4375, 0.5, 0.4375, 1.0, 0.4062, 1.0, 0.4062, 0.5, 0.4062, 0.5, 0.4062, 1.0, 0.375, 1.0, 0.375, 0.5, 0.375, 0.5, 0.375, 1.0, 0.3438, 1.0, 0.3438, 0.5, 0.3438, 0.5, 0.3438, 1.0, 0.3125, 1.0, 0.3125, 0.5, 0.3125, 0.5, 0.3125, 1.0, 0.2812, 1.0, 0.2812, 0.5, 0.2812, 0.5, 0.2812, 1.0, 0.25, 1.0, 0.25, 0.5, 0.25, 0.5, 0.25, 1.0, 0.2188, 1.0, 0.2188, 0.5, 0.2188, 0.5, 0.2188, 1.0, 0.1875, 1.0, 0.1875, 0.5, 0.1875, 0.5, 0.1875, 1.0, 0.1562, 1.0, 0.1562, 0.5, 0.1562, 0.5, 0.1562, 1.0, 0.125, 1.0, 0.125, 0.5, 0.125, 0.5, 0.125, 1.0, 0.09375, 1.0, 0.09375, 0.5, 0.09375, 0.5, 0.09375, 1.0, 0.0625, 1.0, 0.0625, 0.5, 0.2968, 0.4854, 0.25, 0.49, 0.2032, 0.4854, 0.1582, 0.4717, 0.1167, 0.4496, 0.08029, 0.4197, 0.05045, 0.3833, 0.02827, 0.3418, 0.01461, 0.2968, 0.01, 0.25, 0.01461, 0.2032, 0.02827, 0.1582, 0.05045, 0.1167, 0.08029, 0.08029, 0.1167, 0.05045, 0.1582, 0.02827, 0.2032, 0.01461, 0.25, 0.01, 0.2968, 0.01461, 0.3418, 0.02827, 0.3833, 0.05045, 0.4197, 0.08029, 0.4496, 0.1167, 0.4717, 0.1582, 0.4854, 0.2032, 0.49, 0.25, 0.4854, 0.2968, 0.4717, 0.3418, 0.4496, 0.3833, 0.4197, 0.4197, 0.3833, 0.4496, 0.3418, 0.4717, 0.0625, 0.5, 0.0625, 1.0, 0.03125, 1.0, 0.03125, 0.5, 0.03125, 0.5, 0.03125, 1.0, 0.0, 1.0, 0.0, 0.5, 0.75, 0.49, 0.7968, 0.4854, 0.8418, 0.4717, 0.8833, 0.4496, 0.9197, 0.4197, 0.9496, 0.3833, 0.9717, 0.3418, 0.9854, 0.2968, 0.99, 0.25, 0.9854, 0.2032, 0.9717, 0.1582, 0.9496, 0.1167, 0.9197, 0.08029, 0.8833, 0.05045, 0.8418, 0.02827, 0.7968, 0.01461, 0.75, 0.01, 0.7032, 0.01461, 0.6582, 0.02827, 0.6167, 0.05045, 0.5803, 0.08029, 0.5504, 0.1167, 0.5283, 0.1582, 0.5146, 0.2032, 0.51, 0.25, 0.5146, 0.2968, 0.5283, 0.3418, 0.5504, 0.3833, 0.5803, 0.4197, 0.6167, 0.4496, 0.6582, 0.4717, 0.7032, 0.4854])
me_cylinder.update()
me_cylinder_001 = bpy.data.meshes.new('Cylinder.001')
me_cylinder_001.from_pydata([(0.0, 0.03, -5.5), (0.0, 0.03, 5.5), (0.005853, 0.02942, -5.5), (0.005853, 0.02942, 5.5), (0.01148, 0.02772, -5.5), (0.01148, 0.02772, 5.5), (0.01667, 0.02494, -5.5), (0.01667, 0.02494, 5.5), (0.02121, 0.02121, -5.5), (0.02121, 0.02121, 5.5), (0.02494, 0.01667, -5.5), (0.02494, 0.01667, 5.5), (0.02772, 0.01148, -5.5), (0.02772, 0.01148, 5.5), (0.02942, 0.005853, -5.5), (0.02942, 0.005853, 5.5), (0.03, 0.0, -5.5), (0.03, 0.0, 5.5), (0.02942, -0.005853, -5.5), (0.02942, -0.005853, 5.5), (0.02772, -0.01148, -5.5), (0.02772, -0.01148, 5.5), (0.02494, -0.01667, -5.5), (0.02494, -0.01667, 5.5), (0.02121, -0.02121, -5.5), (0.02121, -0.02121, 5.5), (0.01667, -0.02494, -5.5), (0.01667, -0.02494, 5.5), (0.01148, -0.02772, -5.5), (0.01148, -0.02772, 5.5), (0.005853, -0.02942, -5.5), (0.005853, -0.02942, 5.5), (0.0, -0.03, -5.5), (0.0, -0.03, 5.5), (-0.005853, -0.02942, -5.5), (-0.005853, -0.02942, 5.5), (-0.01148, -0.02772, -5.5), (-0.01148, -0.02772, 5.5), (-0.01667, -0.02494, -5.5), (-0.01667, -0.02494, 5.5), (-0.02121, -0.02121, -5.5), (-0.02121, -0.02121, 5.5), (-0.02494, -0.01667, -5.5), (-0.02494, -0.01667, 5.5), (-0.02772, -0.01148, -5.5), (-0.02772, -0.01148, 5.5), (-0.02942, -0.005853, -5.5), (-0.02942, -0.005853, 5.5), (-0.03, 0.0, -5.5), (-0.03, 0.0, 5.5), (-0.02942, 0.005853, -5.5), (-0.02942, 0.005853, 5.5), (-0.02772, 0.01148, -5.5), (-0.02772, 0.01148, 5.5), (-0.02494, 0.01667, -5.5), (-0.02494, 0.01667, 5.5), (-0.02121, 0.02121, -5.5), (-0.02121, 0.02121, 5.5), (-0.01667, 0.02494, -5.5), (-0.01667, 0.02494, 5.5), (-0.01148, 0.02772, -5.5), (-0.01148, 0.02772, 5.5), (-0.005853, 0.02942, -5.5), (-0.005853, 0.02942, 5.5)], [], [(0, 1, 3, 2), (2, 3, 5, 4), (4, 5, 7, 6), (6, 7, 9, 8), (8, 9, 11, 10), (10, 11, 13, 12), (12, 13, 15, 14), (14, 15, 17, 16), (16, 17, 19, 18), (18, 19, 21, 20), (20, 21, 23, 22), (22, 23, 25, 24), (24, 25, 27, 26), (26, 27, 29, 28), (28, 29, 31, 30), (30, 31, 33, 32), (32, 33, 35, 34), (34, 35, 37, 36), (36, 37, 39, 38), (38, 39, 41, 40), (40, 41, 43, 42), (42, 43, 45, 44), (44, 45, 47, 46), (46, 47, 49, 48), (48, 49, 51, 50), (50, 51, 53, 52), (52, 53, 55, 54), (54, 55, 57, 56), (56, 57, 59, 58), (58, 59, 61, 60), (3, 1, 63, 61, 59, 57, 55, 53, 51, 49, 47, 45, 43, 41, 39, 37, 35, 33, 31, 29, 27, 25, 23, 21, 19, 17, 15, 13, 11, 9, 7, 5), (60, 61, 63, 62), (62, 63, 1, 0), (0, 2, 4, 6, 8, 10, 12, 14, 16, 18, 20, 22, 24, 26, 28, 30, 32, 34, 36, 38, 40, 42, 44, 46, 48, 50, 52, 54, 56, 58, 60, 62)])
_uv = me_cylinder_001.uv_layers.new(name='UVMap')
_uv.uv.foreach_set('vector', [1.0, 0.5, 1.0, 1.0, 0.9688, 1.0, 0.9688, 0.5, 0.9688, 0.5, 0.9688, 1.0, 0.9375, 1.0, 0.9375, 0.5, 0.9375, 0.5, 0.9375, 1.0, 0.9062, 1.0, 0.9062, 0.5, 0.9062, 0.5, 0.9062, 1.0, 0.875, 1.0, 0.875, 0.5, 0.875, 0.5, 0.875, 1.0, 0.8438, 1.0, 0.8438, 0.5, 0.8438, 0.5, 0.8438, 1.0, 0.8125, 1.0, 0.8125, 0.5, 0.8125, 0.5, 0.8125, 1.0, 0.7812, 1.0, 0.7812, 0.5, 0.7812, 0.5, 0.7812, 1.0, 0.75, 1.0, 0.75, 0.5, 0.75, 0.5, 0.75, 1.0, 0.7188, 1.0, 0.7188, 0.5, 0.7188, 0.5, 0.7188, 1.0, 0.6875, 1.0, 0.6875, 0.5, 0.6875, 0.5, 0.6875, 1.0, 0.6562, 1.0, 0.6562, 0.5, 0.6562, 0.5, 0.6562, 1.0, 0.625, 1.0, 0.625, 0.5, 0.625, 0.5, 0.625, 1.0, 0.5938, 1.0, 0.5938, 0.5, 0.5938, 0.5, 0.5938, 1.0, 0.5625, 1.0, 0.5625, 0.5, 0.5625, 0.5, 0.5625, 1.0, 0.5312, 1.0, 0.5312, 0.5, 0.5312, 0.5, 0.5312, 1.0, 0.5, 1.0, 0.5, 0.5, 0.5, 0.5, 0.5, 1.0, 0.4688, 1.0, 0.4688, 0.5, 0.4688, 0.5, 0.4688, 1.0, 0.4375, 1.0, 0.4375, 0.5, 0.4375, 0.5, 0.4375, 1.0, 0.4062, 1.0, 0.4062, 0.5, 0.4062, 0.5, 0.4062, 1.0, 0.375, 1.0, 0.375, 0.5, 0.375, 0.5, 0.375, 1.0, 0.3438, 1.0, 0.3438, 0.5, 0.3438, 0.5, 0.3438, 1.0, 0.3125, 1.0, 0.3125, 0.5, 0.3125, 0.5, 0.3125, 1.0, 0.2812, 1.0, 0.2812, 0.5, 0.2812, 0.5, 0.2812, 1.0, 0.25, 1.0, 0.25, 0.5, 0.25, 0.5, 0.25, 1.0, 0.2188, 1.0, 0.2188, 0.5, 0.2188, 0.5, 0.2188, 1.0, 0.1875, 1.0, 0.1875, 0.5, 0.1875, 0.5, 0.1875, 1.0, 0.1562, 1.0, 0.1562, 0.5, 0.1562, 0.5, 0.1562, 1.0, 0.125, 1.0, 0.125, 0.5, 0.125, 0.5, 0.125, 1.0, 0.09375, 1.0, 0.09375, 0.5, 0.09375, 0.5, 0.09375, 1.0, 0.0625, 1.0, 0.0625, 0.5, 0.2968, 0.4854, 0.25, 0.49, 0.2032, 0.4854, 0.1582, 0.4717, 0.1167, 0.4496, 0.08029, 0.4197, 0.05045, 0.3833, 0.02827, 0.3418, 0.01461, 0.2968, 0.01, 0.25, 0.01461, 0.2032, 0.02827, 0.1582, 0.05045, 0.1167, 0.08029, 0.08029, 0.1167, 0.05045, 0.1582, 0.02827, 0.2032, 0.01461, 0.25, 0.01, 0.2968, 0.01461, 0.3418, 0.02827, 0.3833, 0.05045, 0.4197, 0.08029, 0.4496, 0.1167, 0.4717, 0.1582, 0.4854, 0.2032, 0.49, 0.25, 0.4854, 0.2968, 0.4717, 0.3418, 0.4496, 0.3833, 0.4197, 0.4197, 0.3833, 0.4496, 0.3418, 0.4717, 0.0625, 0.5, 0.0625, 1.0, 0.03125, 1.0, 0.03125, 0.5, 0.03125, 0.5, 0.03125, 1.0, 0.0, 1.0, 0.0, 0.5, 0.75, 0.49, 0.7968, 0.4854, 0.8418, 0.4717, 0.8833, 0.4496, 0.9197, 0.4197, 0.9496, 0.3833, 0.9717, 0.3418, 0.9854, 0.2968, 0.99, 0.25, 0.9854, 0.2032, 0.9717, 0.1582, 0.9496, 0.1167, 0.9197, 0.08029, 0.8833, 0.05045, 0.8418, 0.02827, 0.7968, 0.01461, 0.75, 0.01, 0.7032, 0.01461, 0.6582, 0.02827, 0.6167, 0.05045, 0.5803, 0.08029, 0.5504, 0.1167, 0.5283, 0.1582, 0.5146, 0.2032, 0.51, 0.25, 0.5146, 0.2968, 0.5283, 0.3418, 0.5504, 0.3833, 0.5803, 0.4197, 0.6167, 0.4496, 0.6582, 0.4717, 0.7032, 0.4854])
me_cylinder_001.update()
me_cylinder_002 = bpy.data.meshes.new('Cylinder.002')
me_cylinder_002.from_pydata([(0.0, 0.04, -1.5), (0.0, 0.04, 1.5), (0.007804, 0.03923, -1.5), (0.007804, 0.03923, 1.5), (0.01531, 0.03696, -1.5), (0.01531, 0.03696, 1.5), (0.02222, 0.03326, -1.5), (0.02222, 0.03326, 1.5), (0.02828, 0.02828, -1.5), (0.02828, 0.02828, 1.5), (0.03326, 0.02222, -1.5), (0.03326, 0.02222, 1.5), (0.03696, 0.01531, -1.5), (0.03696, 0.01531, 1.5), (0.03923, 0.007804, -1.5), (0.03923, 0.007804, 1.5), (0.04, 0.0, -1.5), (0.04, 0.0, 1.5), (0.03923, -0.007804, -1.5), (0.03923, -0.007804, 1.5), (0.03696, -0.01531, -1.5), (0.03696, -0.01531, 1.5), (0.03326, -0.02222, -1.5), (0.03326, -0.02222, 1.5), (0.02828, -0.02828, -1.5), (0.02828, -0.02828, 1.5), (0.02222, -0.03326, -1.5), (0.02222, -0.03326, 1.5), (0.01531, -0.03696, -1.5), (0.01531, -0.03696, 1.5), (0.007804, -0.03923, -1.5), (0.007804, -0.03923, 1.5), (0.0, -0.04, -1.5), (0.0, -0.04, 1.5), (-0.007804, -0.03923, -1.5), (-0.007804, -0.03923, 1.5), (-0.01531, -0.03696, -1.5), (-0.01531, -0.03696, 1.5), (-0.02222, -0.03326, -1.5), (-0.02222, -0.03326, 1.5), (-0.02828, -0.02828, -1.5), (-0.02828, -0.02828, 1.5), (-0.03326, -0.02222, -1.5), (-0.03326, -0.02222, 1.5), (-0.03696, -0.01531, -1.5), (-0.03696, -0.01531, 1.5), (-0.03923, -0.007804, -1.5), (-0.03923, -0.007804, 1.5), (-0.04, 0.0, -1.5), (-0.04, 0.0, 1.5), (-0.03923, 0.007804, -1.5), (-0.03923, 0.007804, 1.5), (-0.03696, 0.01531, -1.5), (-0.03696, 0.01531, 1.5), (-0.03326, 0.02222, -1.5), (-0.03326, 0.02222, 1.5), (-0.02828, 0.02828, -1.5), (-0.02828, 0.02828, 1.5), (-0.02222, 0.03326, -1.5), (-0.02222, 0.03326, 1.5), (-0.01531, 0.03696, -1.5), (-0.01531, 0.03696, 1.5), (-0.007804, 0.03923, -1.5), (-0.007804, 0.03923, 1.5)], [], [(0, 1, 3, 2), (2, 3, 5, 4), (4, 5, 7, 6), (6, 7, 9, 8), (8, 9, 11, 10), (10, 11, 13, 12), (12, 13, 15, 14), (14, 15, 17, 16), (16, 17, 19, 18), (18, 19, 21, 20), (20, 21, 23, 22), (22, 23, 25, 24), (24, 25, 27, 26), (26, 27, 29, 28), (28, 29, 31, 30), (30, 31, 33, 32), (32, 33, 35, 34), (34, 35, 37, 36), (36, 37, 39, 38), (38, 39, 41, 40), (40, 41, 43, 42), (42, 43, 45, 44), (44, 45, 47, 46), (46, 47, 49, 48), (48, 49, 51, 50), (50, 51, 53, 52), (52, 53, 55, 54), (54, 55, 57, 56), (56, 57, 59, 58), (58, 59, 61, 60), (3, 1, 63, 61, 59, 57, 55, 53, 51, 49, 47, 45, 43, 41, 39, 37, 35, 33, 31, 29, 27, 25, 23, 21, 19, 17, 15, 13, 11, 9, 7, 5), (60, 61, 63, 62), (62, 63, 1, 0), (0, 2, 4, 6, 8, 10, 12, 14, 16, 18, 20, 22, 24, 26, 28, 30, 32, 34, 36, 38, 40, 42, 44, 46, 48, 50, 52, 54, 56, 58, 60, 62)])
_uv = me_cylinder_002.uv_layers.new(name='UVMap')
_uv.uv.foreach_set('vector', [1.0, 0.5, 1.0, 1.0, 0.9688, 1.0, 0.9688, 0.5, 0.9688, 0.5, 0.9688, 1.0, 0.9375, 1.0, 0.9375, 0.5, 0.9375, 0.5, 0.9375, 1.0, 0.9062, 1.0, 0.9062, 0.5, 0.9062, 0.5, 0.9062, 1.0, 0.875, 1.0, 0.875, 0.5, 0.875, 0.5, 0.875, 1.0, 0.8438, 1.0, 0.8438, 0.5, 0.8438, 0.5, 0.8438, 1.0, 0.8125, 1.0, 0.8125, 0.5, 0.8125, 0.5, 0.8125, 1.0, 0.7812, 1.0, 0.7812, 0.5, 0.7812, 0.5, 0.7812, 1.0, 0.75, 1.0, 0.75, 0.5, 0.75, 0.5, 0.75, 1.0, 0.7188, 1.0, 0.7188, 0.5, 0.7188, 0.5, 0.7188, 1.0, 0.6875, 1.0, 0.6875, 0.5, 0.6875, 0.5, 0.6875, 1.0, 0.6562, 1.0, 0.6562, 0.5, 0.6562, 0.5, 0.6562, 1.0, 0.625, 1.0, 0.625, 0.5, 0.625, 0.5, 0.625, 1.0, 0.5938, 1.0, 0.5938, 0.5, 0.5938, 0.5, 0.5938, 1.0, 0.5625, 1.0, 0.5625, 0.5, 0.5625, 0.5, 0.5625, 1.0, 0.5312, 1.0, 0.5312, 0.5, 0.5312, 0.5, 0.5312, 1.0, 0.5, 1.0, 0.5, 0.5, 0.5, 0.5, 0.5, 1.0, 0.4688, 1.0, 0.4688, 0.5, 0.4688, 0.5, 0.4688, 1.0, 0.4375, 1.0, 0.4375, 0.5, 0.4375, 0.5, 0.4375, 1.0, 0.4062, 1.0, 0.4062, 0.5, 0.4062, 0.5, 0.4062, 1.0, 0.375, 1.0, 0.375, 0.5, 0.375, 0.5, 0.375, 1.0, 0.3438, 1.0, 0.3438, 0.5, 0.3438, 0.5, 0.3438, 1.0, 0.3125, 1.0, 0.3125, 0.5, 0.3125, 0.5, 0.3125, 1.0, 0.2812, 1.0, 0.2812, 0.5, 0.2812, 0.5, 0.2812, 1.0, 0.25, 1.0, 0.25, 0.5, 0.25, 0.5, 0.25, 1.0, 0.2188, 1.0, 0.2188, 0.5, 0.2188, 0.5, 0.2188, 1.0, 0.1875, 1.0, 0.1875, 0.5, 0.1875, 0.5, 0.1875, 1.0, 0.1562, 1.0, 0.1562, 0.5, 0.1562, 0.5, 0.1562, 1.0, 0.125, 1.0, 0.125, 0.5, 0.125, 0.5, 0.125, 1.0, 0.09375, 1.0, 0.09375, 0.5, 0.09375, 0.5, 0.09375, 1.0, 0.0625, 1.0, 0.0625, 0.5, 0.2968, 0.4854, 0.25, 0.49, 0.2032, 0.4854, 0.1582, 0.4717, 0.1167, 0.4496, 0.08029, 0.4197, 0.05045, 0.3833, 0.02827, 0.3418, 0.01461, 0.2968, 0.01, 0.25, 0.01461, 0.2032, 0.02827, 0.1582, 0.05045, 0.1167, 0.08029, 0.08029, 0.1167, 0.05045, 0.1582, 0.02827, 0.2032, 0.01461, 0.25, 0.01, 0.2968, 0.01461, 0.3418, 0.02827, 0.3833, 0.05045, 0.4197, 0.08029, 0.4496, 0.1167, 0.4717, 0.1582, 0.4854, 0.2032, 0.49, 0.25, 0.4854, 0.2968, 0.4717, 0.3418, 0.4496, 0.3833, 0.4197, 0.4197, 0.3833, 0.4496, 0.3418, 0.4717, 0.0625, 0.5, 0.0625, 1.0, 0.03125, 1.0, 0.03125, 0.5, 0.03125, 0.5, 0.03125, 1.0, 0.0, 1.0, 0.0, 0.5, 0.75, 0.49, 0.7968, 0.4854, 0.8418, 0.4717, 0.8833, 0.4496, 0.9197, 0.4197, 0.9496, 0.3833, 0.9717, 0.3418, 0.9854, 0.2968, 0.99, 0.25, 0.9854, 0.2032, 0.9717, 0.1582, 0.9496, 0.1167, 0.9197, 0.08029, 0.8833, 0.05045, 0.8418, 0.02827, 0.7968, 0.01461, 0.75, 0.01, 0.7032, 0.01461, 0.6582, 0.02827, 0.6167, 0.05045, 0.5803, 0.08029, 0.5504, 0.1167, 0.5283, 0.1582, 0.5146, 0.2032, 0.51, 0.25, 0.5146, 0.2968, 0.5283, 0.3418, 0.5504, 0.3833, 0.5803, 0.4197, 0.6167, 0.4496, 0.6582, 0.4717, 0.7032, 0.4854])
me_cylinder_002.update()
me_cube_063 = bpy.data.meshes.new('Cube.063')
me_cube_063.from_pydata([(-1.0, -1.0, -1.0), (-1.0, -1.0, 1.0), (-1.0, 1.0, -1.0), (-1.0, 1.0, 1.0), (1.0, -1.0, -1.0), (1.0, -1.0, 1.0), (1.0, 1.0, -1.0), (1.0, 1.0, 1.0)], [], [(0, 1, 3, 2), (2, 3, 7, 6), (6, 7, 5, 4), (4, 5, 1, 0), (2, 6, 4, 0), (7, 3, 1, 5)])
_uv = me_cube_063.uv_layers.new(name='UVMap')
_uv.uv.foreach_set('vector', [0.375, 0.0, 0.625, 0.0, 0.625, 0.25, 0.375, 0.25, 0.375, 0.25, 0.625, 0.25, 0.625, 0.5, 0.375, 0.5, 0.375, 0.5, 0.625, 0.5, 0.625, 0.75, 0.375, 0.75, 0.375, 0.75, 0.625, 0.75, 0.625, 1.0, 0.375, 1.0, 0.125, 0.5, 0.375, 0.5, 0.375, 0.75, 0.125, 0.75, 0.625, 0.5, 0.875, 0.5, 0.875, 0.75, 0.625, 0.75])
me_cube_063.update()
me_cube_064 = bpy.data.meshes.new('Cube.064')
me_cube_064.from_pydata([(-1.0, -1.0, -1.0), (-1.0, -1.0, 1.0), (-1.0, 1.0, -1.0), (-1.0, 1.0, 1.0), (1.0, -1.0, -1.0), (1.0, -1.0, 1.0), (1.0, 1.0, -1.0), (1.0, 1.0, 1.0)], [], [(0, 1, 3, 2), (2, 3, 7, 6), (6, 7, 5, 4), (4, 5, 1, 0), (2, 6, 4, 0), (7, 3, 1, 5)])
_uv = me_cube_064.uv_layers.new(name='UVMap')
_uv.uv.foreach_set('vector', [0.375, 0.0, 0.625, 0.0, 0.625, 0.25, 0.375, 0.25, 0.375, 0.25, 0.625, 0.25, 0.625, 0.5, 0.375, 0.5, 0.375, 0.5, 0.625, 0.5, 0.625, 0.75, 0.375, 0.75, 0.375, 0.75, 0.625, 0.75, 0.625, 1.0, 0.375, 1.0, 0.125, 0.5, 0.375, 0.5, 0.375, 0.75, 0.125, 0.75, 0.625, 0.5, 0.875, 0.5, 0.875, 0.75, 0.625, 0.75])
me_cube_064.materials.append(mat_acero)
me_cube_064.update()
me_cylinder_003 = bpy.data.meshes.new('Cylinder.003')
me_cylinder_003.from_pydata([(0.0, 0.02, -0.03), (0.0, 0.02, 0.03), (0.003902, 0.01962, -0.03), (0.003902, 0.01962, 0.03), (0.007654, 0.01848, -0.03), (0.007654, 0.01848, 0.03), (0.01111, 0.01663, -0.03), (0.01111, 0.01663, 0.03), (0.01414, 0.01414, -0.03), (0.01414, 0.01414, 0.03), (0.01663, 0.01111, -0.03), (0.01663, 0.01111, 0.03), (0.01848, 0.007654, -0.03), (0.01848, 0.007654, 0.03), (0.01962, 0.003902, -0.03), (0.01962, 0.003902, 0.03), (0.02, 0.0, -0.03), (0.02, 0.0, 0.03), (0.01962, -0.003902, -0.03), (0.01962, -0.003902, 0.03), (0.01848, -0.007654, -0.03), (0.01848, -0.007654, 0.03), (0.01663, -0.01111, -0.03), (0.01663, -0.01111, 0.03), (0.01414, -0.01414, -0.03), (0.01414, -0.01414, 0.03), (0.01111, -0.01663, -0.03), (0.01111, -0.01663, 0.03), (0.007654, -0.01848, -0.03), (0.007654, -0.01848, 0.03), (0.003902, -0.01962, -0.03), (0.003902, -0.01962, 0.03), (0.0, -0.02, -0.03), (0.0, -0.02, 0.03), (-0.003902, -0.01962, -0.03), (-0.003902, -0.01962, 0.03), (-0.007654, -0.01848, -0.03), (-0.007654, -0.01848, 0.03), (-0.01111, -0.01663, -0.03), (-0.01111, -0.01663, 0.03), (-0.01414, -0.01414, -0.03), (-0.01414, -0.01414, 0.03), (-0.01663, -0.01111, -0.03), (-0.01663, -0.01111, 0.03), (-0.01848, -0.007654, -0.03), (-0.01848, -0.007654, 0.03), (-0.01962, -0.003902, -0.03), (-0.01962, -0.003902, 0.03), (-0.02, 0.0, -0.03), (-0.02, 0.0, 0.03), (-0.01962, 0.003902, -0.03), (-0.01962, 0.003902, 0.03), (-0.01848, 0.007654, -0.03), (-0.01848, 0.007654, 0.03), (-0.01663, 0.01111, -0.03), (-0.01663, 0.01111, 0.03), (-0.01414, 0.01414, -0.03), (-0.01414, 0.01414, 0.03), (-0.01111, 0.01663, -0.03), (-0.01111, 0.01663, 0.03), (-0.007654, 0.01848, -0.03), (-0.007654, 0.01848, 0.03), (-0.003902, 0.01962, -0.03), (-0.003902, 0.01962, 0.03)], [], [(0, 1, 3, 2), (2, 3, 5, 4), (4, 5, 7, 6), (6, 7, 9, 8), (8, 9, 11, 10), (10, 11, 13, 12), (12, 13, 15, 14), (14, 15, 17, 16), (16, 17, 19, 18), (18, 19, 21, 20), (20, 21, 23, 22), (22, 23, 25, 24), (24, 25, 27, 26), (26, 27, 29, 28), (28, 29, 31, 30), (30, 31, 33, 32), (32, 33, 35, 34), (34, 35, 37, 36), (36, 37, 39, 38), (38, 39, 41, 40), (40, 41, 43, 42), (42, 43, 45, 44), (44, 45, 47, 46), (46, 47, 49, 48), (48, 49, 51, 50), (50, 51, 53, 52), (52, 53, 55, 54), (54, 55, 57, 56), (56, 57, 59, 58), (58, 59, 61, 60), (3, 1, 63, 61, 59, 57, 55, 53, 51, 49, 47, 45, 43, 41, 39, 37, 35, 33, 31, 29, 27, 25, 23, 21, 19, 17, 15, 13, 11, 9, 7, 5), (60, 61, 63, 62), (62, 63, 1, 0), (0, 2, 4, 6, 8, 10, 12, 14, 16, 18, 20, 22, 24, 26, 28, 30, 32, 34, 36, 38, 40, 42, 44, 46, 48, 50, 52, 54, 56, 58, 60, 62)])
_uv = me_cylinder_003.uv_layers.new(name='UVMap')
_uv.uv.foreach_set('vector', [1.0, 0.5, 1.0, 1.0, 0.9688, 1.0, 0.9688, 0.5, 0.9688, 0.5, 0.9688, 1.0, 0.9375, 1.0, 0.9375, 0.5, 0.9375, 0.5, 0.9375, 1.0, 0.9062, 1.0, 0.9062, 0.5, 0.9062, 0.5, 0.9062, 1.0, 0.875, 1.0, 0.875, 0.5, 0.875, 0.5, 0.875, 1.0, 0.8438, 1.0, 0.8438, 0.5, 0.8438, 0.5, 0.8438, 1.0, 0.8125, 1.0, 0.8125, 0.5, 0.8125, 0.5, 0.8125, 1.0, 0.7812, 1.0, 0.7812, 0.5, 0.7812, 0.5, 0.7812, 1.0, 0.75, 1.0, 0.75, 0.5, 0.75, 0.5, 0.75, 1.0, 0.7188, 1.0, 0.7188, 0.5, 0.7188, 0.5, 0.7188, 1.0, 0.6875, 1.0, 0.6875, 0.5, 0.6875, 0.5, 0.6875, 1.0, 0.6562, 1.0, 0.6562, 0.5, 0.6562, 0.5, 0.6562, 1.0, 0.625, 1.0, 0.625, 0.5, 0.625, 0.5, 0.625, 1.0, 0.5938, 1.0, 0.5938, 0.5, 0.5938, 0.5, 0.5938, 1.0, 0.5625, 1.0, 0.5625, 0.5, 0.5625, 0.5, 0.5625, 1.0, 0.5312, 1.0, 0.5312, 0.5, 0.5312, 0.5, 0.5312, 1.0, 0.5, 1.0, 0.5, 0.5, 0.5, 0.5, 0.5, 1.0, 0.4688, 1.0, 0.4688, 0.5, 0.4688, 0.5, 0.4688, 1.0, 0.4375, 1.0, 0.4375, 0.5, 0.4375, 0.5, 0.4375, 1.0, 0.4062, 1.0, 0.4062, 0.5, 0.4062, 0.5, 0.4062, 1.0, 0.375, 1.0, 0.375, 0.5, 0.375, 0.5, 0.375, 1.0, 0.3438, 1.0, 0.3438, 0.5, 0.3438, 0.5, 0.3438, 1.0, 0.3125, 1.0, 0.3125, 0.5, 0.3125, 0.5, 0.3125, 1.0, 0.2812, 1.0, 0.2812, 0.5, 0.2812, 0.5, 0.2812, 1.0, 0.25, 1.0, 0.25, 0.5, 0.25, 0.5, 0.25, 1.0, 0.2188, 1.0, 0.2188, 0.5, 0.2188, 0.5, 0.2188, 1.0, 0.1875, 1.0, 0.1875, 0.5, 0.1875, 0.5, 0.1875, 1.0, 0.1562, 1.0, 0.1562, 0.5, 0.1562, 0.5, 0.1562, 1.0, 0.125, 1.0, 0.125, 0.5, 0.125, 0.5, 0.125, 1.0, 0.09375, 1.0, 0.09375, 0.5, 0.09375, 0.5, 0.09375, 1.0, 0.0625, 1.0, 0.0625, 0.5, 0.2968, 0.4854, 0.25, 0.49, 0.2032, 0.4854, 0.1582, 0.4717, 0.1167, 0.4496, 0.08029, 0.4197, 0.05045, 0.3833, 0.02827, 0.3418, 0.01461, 0.2968, 0.01, 0.25, 0.01461, 0.2032, 0.02827, 0.1582, 0.05045, 0.1167, 0.08029, 0.08029, 0.1167, 0.05045, 0.1582, 0.02827, 0.2032, 0.01461, 0.25, 0.01, 0.2968, 0.01461, 0.3418, 0.02827, 0.3833, 0.05045, 0.4197, 0.08029, 0.4496, 0.1167, 0.4717, 0.1582, 0.4854, 0.2032, 0.49, 0.25, 0.4854, 0.2968, 0.4717, 0.3418, 0.4496, 0.3833, 0.4197, 0.4197, 0.3833, 0.4496, 0.3418, 0.4717, 0.0625, 0.5, 0.0625, 1.0, 0.03125, 1.0, 0.03125, 0.5, 0.03125, 0.5, 0.03125, 1.0, 0.0, 1.0, 0.0, 0.5, 0.75, 0.49, 0.7968, 0.4854, 0.8418, 0.4717, 0.8833, 0.4496, 0.9197, 0.4197, 0.9496, 0.3833, 0.9717, 0.3418, 0.9854, 0.2968, 0.99, 0.25, 0.9854, 0.2032, 0.9717, 0.1582, 0.9496, 0.1167, 0.9197, 0.08029, 0.8833, 0.05045, 0.8418, 0.02827, 0.7968, 0.01461, 0.75, 0.01, 0.7032, 0.01461, 0.6582, 0.02827, 0.6167, 0.05045, 0.5803, 0.08029, 0.5504, 0.1167, 0.5283, 0.1582, 0.5146, 0.2032, 0.51, 0.25, 0.5146, 0.2968, 0.5283, 0.3418, 0.5504, 0.3833, 0.5803, 0.4197, 0.6167, 0.4496, 0.6582, 0.4717, 0.7032, 0.4854])
me_cylinder_003.update()

# ---- objects
ob_camera = bpy.data.objects.new('Camera', cam_camera_002)
ob_sun = bpy.data.objects.new('Sun', light_sun_001)
ob_fill = bpy.data.objects.new('Fill', light_fill_001)
ob_cube = bpy.data.objects.new('Cube', me_cube)
ob_vent_p0_0_marco = bpy.data.objects.new('Vent_P0_0_Marco', me_cube_001)
ob_vent_p0_0_vidrio = bpy.data.objects.new('Vent_P0_0_Vidrio', me_cube_002)
ob_vent_p0_0_cruzh = bpy.data.objects.new('Vent_P0_0_CruzH', me_cube_003)
ob_vent_p0_0_cruzv = bpy.data.objects.new('Vent_P0_0_CruzV', me_cube_004)
ob_vent_p0_90_marco = bpy.data.objects.new('Vent_P0_90_Marco', me_cube_005)
ob_vent_p0_90_vidrio = bpy.data.objects.new('Vent_P0_90_Vidrio', me_cube_006)
ob_vent_p0_90_cruzh = bpy.data.objects.new('Vent_P0_90_CruzH', me_cube_007)
ob_vent_p0_90_cruzv = bpy.data.objects.new('Vent_P0_90_CruzV', me_cube_008)
ob_vent_p0_180_marco = bpy.data.objects.new('Vent_P0_180_Marco', me_cube_009)
ob_vent_p0_180_vidrio = bpy.data.objects.new('Vent_P0_180_Vidrio', me_cube_010)
ob_vent_p0_180_cruzh = bpy.data.objects.new('Vent_P0_180_CruzH', me_cube_011)
ob_vent_p0_180_cruzv = bpy.data.objects.new('Vent_P0_180_CruzV', me_cube_012)
ob_vent_p0_270_marco = bpy.data.objects.new('Vent_P0_270_Marco', me_cube_013)
ob_vent_p0_270_vidrio = bpy.data.objects.new('Vent_P0_270_Vidrio', me_cube_014)
ob_vent_p0_270_cruzh = bpy.data.objects.new('Vent_P0_270_CruzH', me_cube_015)
ob_vent_p0_270_cruzv = bpy.data.objects.new('Vent_P0_270_CruzV', me_cube_016)
ob_cube_001 = bpy.data.objects.new('Cube.001', me_cube_017)
ob_vent_p1_0_marco = bpy.data.objects.new('Vent_P1_0_Marco', me_cube_018)
ob_vent_p1_0_vidrio = bpy.data.objects.new('Vent_P1_0_Vidrio', me_cube_019)
ob_vent_p1_0_cruzh = bpy.data.objects.new('Vent_P1_0_CruzH', me_cube_020)
ob_vent_p1_0_cruzv = bpy.data.objects.new('Vent_P1_0_CruzV', me_cube_021)
ob_vent_p1_90_marco = bpy.data.objects.new('Vent_P1_90_Marco', me_cube_022)
ob_vent_p1_90_vidrio = bpy.data.objects.new('Vent_P1_90_Vidrio', me_cube_023)
ob_vent_p1_90_cruzh = bpy.data.objects.new('Vent_P1_90_CruzH', me_cube_024)
ob_vent_p1_90_cruzv = bpy.data.objects.new('Vent_P1_90_CruzV', me_cube_025)
ob_vent_p1_180_marco = bpy.data.objects.new('Vent_P1_180_Marco', me_cube_026)
ob_vent_p1_180_vidrio = bpy.data.objects.new('Vent_P1_180_Vidrio', me_cube_027)
ob_vent_p1_180_cruzh = bpy.data.objects.new('Vent_P1_180_CruzH', me_cube_028)
ob_vent_p1_180_cruzv = bpy.data.objects.new('Vent_P1_180_CruzV', me_cube_029)
ob_vent_p1_270_marco = bpy.data.objects.new('Vent_P1_270_Marco', me_cube_030)
ob_vent_p1_270_vidrio = bpy.data.objects.new('Vent_P1_270_Vidrio', me_cube_031)
ob_vent_p1_270_cruzh = bpy.data.objects.new('Vent_P1_270_CruzH', me_cube_032)
ob_vent_p1_270_cruzv = bpy.data.objects.new('Vent_P1_270_CruzV', me_cube_033)
ob_cube_002 = bpy.data.objects.new('Cube.002', me_cube_034)
ob_vent_p2_0_marco = bpy.data.objects.new('Vent_P2_0_Marco', me_cube_035)
ob_vent_p2_0_vidrio = bpy.data.objects.new('Vent_P2_0_Vidrio', me_cube_036)
ob_vent_p2_0_cruzh = bpy.data.objects.new('Vent_P2_0_CruzH', me_cube_037)
ob_vent_p2_0_cruzv = bpy.data.objects.new('Vent_P2_0_CruzV', me_cube_038)
ob_vent_p2_90_marco = bpy.data.objects.new('Vent_P2_90_Marco', me_cube_039)
ob_vent_p2_90_vidrio = bpy.data.objects.new('Vent_P2_90_Vidrio', me_cube_040)
ob_vent_p2_90_cruzh = bpy.data.objects.new('Vent_P2_90_CruzH', me_cube_041)
ob_vent_p2_90_cruzv = bpy.data.objects.new('Vent_P2_90_CruzV', me_cube_042)
ob_vent_p2_180_marco = bpy.data.objects.new('Vent_P2_180_Marco', me_cube_043)
ob_vent_p2_180_vidrio = bpy.data.objects.new('Vent_P2_180_Vidrio', me_cube_044)
ob_vent_p2_180_cruzh = bpy.data.objects.new('Vent_P2_180_CruzH', me_cube_045)
ob_vent_p2_180_cruzv = bpy.data.objects.new('Vent_P2_180_CruzV', me_cube_046)
ob_vent_p2_270_marco = bpy.data.objects.new('Vent_P2_270_Marco', me_cube_047)
ob_vent_p2_270_vidrio = bpy.data.objects.new('Vent_P2_270_Vidrio', me_cube_048)
ob_vent_p2_270_cruzh = bpy.data.objects.new('Vent_P2_270_CruzH', me_cube_049)
ob_vent_p2_270_cruzv = bpy.data.objects.new('Vent_P2_270_CruzV', me_cube_050)
ob_escalera_step_1 = bpy.data.objects.new('Escalera_Step_1', me_cube_051)
ob_escalera_step_2 = bpy.data.objects.new('Escalera_Step_2', me_cube_052)
ob_escalera_step_3 = bpy.data.objects.new('Escalera_Step_3', me_cube_053)
ob_escalera_step_4 = bpy.data.objects.new('Escalera_Step_4', me_cube_054)
ob_escalera_step_5 = bpy.data.objects.new('Escalera_Step_5', me_cube_055)
ob_escalera_step_6 = bpy.data.objects.new('Escalera_Step_6', me_cube_056)
ob_escalera_step_7 = bpy.data.objects.new('Escalera_Step_7', me_cube_057)
ob_escalera_step_8 = bpy.data.objects.new('Escalera_Step_8', me_cube_058)
ob_escalera_step_9 = bpy.data.objects.new('Escalera_Step_9', me_cube_059)
ob_escalera_step_10 = bpy.data.objects.new('Escalera_Step_10', me_cube_060)
ob_escalera_step_11 = bpy.data.objects.new('Escalera_Step_11', me_cube_061)
ob_escalera_step_12 = bpy.data.objects.new('Escalera_Step_12', me_cube_062)
ob_escalera_barandilla_l = bpy.data.objects.new('Escalera_Barandilla_L', me_cylinder)
ob_escalera_barandilla_r = bpy.data.objects.new('Escalera_Barandilla_R', me_cylinder_001)
ob_escalera_pasamanos = bpy.data.objects.new('Escalera_Pasamanos', me_cylinder_002)
ob_puerta_marco = bpy.data.objects.new('Puerta_Marco', me_cube_063)
ob_puerta_hoja = bpy.data.objects.new('Puerta_Hoja', me_cube_064)
ob_puerta_pica = bpy.data.objects.new('Puerta_Pica', me_cylinder_003)

# ---- transforms, parenting, visibility, modifiers, constraints
ob_camera.location = (8.0, -8.0, 5.0)
ob_camera.rotation_euler = (1.1, 0.0, 0.785)
ob_sun.location = (5.0, 5.0, 10.0)
ob_sun.rotation_euler = (0.785, 0.0, 0.785)
ob_fill.location = (-5.0, 3.0, 4.0)
ob_cube.location = (0.0, 0.0, 0.0)
ob_cube.scale = (3.0, 3.0, 0.1)
ob_vent_p0_0_marco.location = (2.9, 0.0, 1.5)
ob_vent_p0_0_marco.scale = (0.78, 0.03, 0.53)
ob_vent_p0_0_vidrio.location = (2.9, 0.0, 1.5)
ob_vent_p0_0_vidrio.scale = (0.74, 0.01, 0.49)
ob_vent_p0_0_cruzh.location = (2.9, 0.0, 1.5)
ob_vent_p0_0_cruzh.scale = (0.75, 0.015, 0.02)
ob_vent_p0_0_cruzv.location = (2.9, 0.0, 1.5)
ob_vent_p0_0_cruzv.scale = (0.02, 0.015, 0.5)
ob_vent_p0_90_marco.location = (1.776e-16, 2.9, 1.5)
ob_vent_p0_90_marco.rotation_euler = (0.0, 0.0, 1.571)
ob_vent_p0_90_marco.scale = (0.78, 0.03, 0.53)
ob_vent_p0_90_vidrio.location = (1.776e-16, 2.9, 1.5)
ob_vent_p0_90_vidrio.rotation_euler = (0.0, 0.0, 1.571)
ob_vent_p0_90_vidrio.scale = (0.74, 0.01, 0.49)
ob_vent_p0_90_cruzh.location = (1.776e-16, 2.9, 1.5)
ob_vent_p0_90_cruzh.rotation_euler = (0.0, 0.0, 1.571)
ob_vent_p0_90_cruzh.scale = (0.75, 0.015, 0.02)
ob_vent_p0_90_cruzv.location = (1.776e-16, 2.9, 1.5)
ob_vent_p0_90_cruzv.rotation_euler = (0.0, 0.0, 1.571)
ob_vent_p0_90_cruzv.scale = (0.02, 0.015, 0.5)
ob_vent_p0_180_marco.location = (-2.9, 3.551e-16, 1.5)
ob_vent_p0_180_marco.rotation_euler = (0.0, 0.0, 3.142)
ob_vent_p0_180_marco.scale = (0.78, 0.03, 0.53)
ob_vent_p0_180_vidrio.location = (-2.9, 3.551e-16, 1.5)
ob_vent_p0_180_vidrio.rotation_euler = (0.0, 0.0, 3.142)
ob_vent_p0_180_vidrio.scale = (0.74, 0.01, 0.49)
ob_vent_p0_180_cruzh.location = (-2.9, 3.551e-16, 1.5)
ob_vent_p0_180_cruzh.rotation_euler = (0.0, 0.0, 3.142)
ob_vent_p0_180_cruzh.scale = (0.75, 0.015, 0.02)
ob_vent_p0_180_cruzv.location = (-2.9, 3.551e-16, 1.5)
ob_vent_p0_180_cruzv.rotation_euler = (0.0, 0.0, 3.142)
ob_vent_p0_180_cruzv.scale = (0.02, 0.015, 0.5)
ob_vent_p0_270_marco.location = (-5.327e-16, -2.9, 1.5)
ob_vent_p0_270_marco.rotation_euler = (0.0, 0.0, 4.712)
ob_vent_p0_270_marco.scale = (0.78, 0.03, 0.53)
ob_vent_p0_270_vidrio.location = (-5.327e-16, -2.9, 1.5)
ob_vent_p0_270_vidrio.rotation_euler = (0.0, 0.0, 4.712)
ob_vent_p0_270_vidrio.scale = (0.74, 0.01, 0.49)
ob_vent_p0_270_cruzh.location = (-5.327e-16, -2.9, 1.5)
ob_vent_p0_270_cruzh.rotation_euler = (0.0, 0.0, 4.712)
ob_vent_p0_270_cruzh.scale = (0.75, 0.015, 0.02)
ob_vent_p0_270_cruzv.location = (-5.327e-16, -2.9, 1.5)
ob_vent_p0_270_cruzv.rotation_euler = (0.0, 0.0, 4.712)
ob_vent_p0_270_cruzv.scale = (0.02, 0.015, 0.5)
ob_cube_001.location = (0.0, 0.0, 3.5)
ob_cube_001.scale = (3.0, 3.0, 0.1)
ob_vent_p1_0_marco.location = (2.9, 0.0, 5.0)
ob_vent_p1_0_marco.scale = (0.78, 0.03, 0.53)
ob_vent_p1_0_vidrio.location = (2.9, 0.0, 5.0)
ob_vent_p1_0_vidrio.scale = (0.74, 0.01, 0.49)
ob_vent_p1_0_cruzh.location = (2.9, 0.0, 5.0)
ob_vent_p1_0_cruzh.scale = (0.75, 0.015, 0.02)
ob_vent_p1_0_cruzv.location = (2.9, 0.0, 5.0)
ob_vent_p1_0_cruzv.scale = (0.02, 0.015, 0.5)
ob_vent_p1_90_marco.location = (1.776e-16, 2.9, 5.0)
ob_vent_p1_90_marco.rotation_euler = (0.0, 0.0, 1.571)
ob_vent_p1_90_marco.scale = (0.78, 0.03, 0.53)
ob_vent_p1_90_vidrio.location = (1.776e-16, 2.9, 5.0)
ob_vent_p1_90_vidrio.rotation_euler = (0.0, 0.0, 1.571)
ob_vent_p1_90_vidrio.scale = (0.74, 0.01, 0.49)
ob_vent_p1_90_cruzh.location = (1.776e-16, 2.9, 5.0)
ob_vent_p1_90_cruzh.rotation_euler = (0.0, 0.0, 1.571)
ob_vent_p1_90_cruzh.scale = (0.75, 0.015, 0.02)
ob_vent_p1_90_cruzv.location = (1.776e-16, 2.9, 5.0)
ob_vent_p1_90_cruzv.rotation_euler = (0.0, 0.0, 1.571)
ob_vent_p1_90_cruzv.scale = (0.02, 0.015, 0.5)
ob_vent_p1_180_marco.location = (-2.9, 3.551e-16, 5.0)
ob_vent_p1_180_marco.rotation_euler = (0.0, 0.0, 3.142)
ob_vent_p1_180_marco.scale = (0.78, 0.03, 0.53)
ob_vent_p1_180_vidrio.location = (-2.9, 3.551e-16, 5.0)
ob_vent_p1_180_vidrio.rotation_euler = (0.0, 0.0, 3.142)
ob_vent_p1_180_vidrio.scale = (0.74, 0.01, 0.49)
ob_vent_p1_180_cruzh.location = (-2.9, 3.551e-16, 5.0)
ob_vent_p1_180_cruzh.rotation_euler = (0.0, 0.0, 3.142)
ob_vent_p1_180_cruzh.scale = (0.75, 0.015, 0.02)
ob_vent_p1_180_cruzv.location = (-2.9, 3.551e-16, 5.0)
ob_vent_p1_180_cruzv.rotation_euler = (0.0, 0.0, 3.142)
ob_vent_p1_180_cruzv.scale = (0.02, 0.015, 0.5)
ob_vent_p1_270_marco.location = (-5.327e-16, -2.9, 5.0)
ob_vent_p1_270_marco.rotation_euler = (0.0, 0.0, 4.712)
ob_vent_p1_270_marco.scale = (0.78, 0.03, 0.53)
ob_vent_p1_270_vidrio.location = (-5.327e-16, -2.9, 5.0)
ob_vent_p1_270_vidrio.rotation_euler = (0.0, 0.0, 4.712)
ob_vent_p1_270_vidrio.scale = (0.74, 0.01, 0.49)
ob_vent_p1_270_cruzh.location = (-5.327e-16, -2.9, 5.0)
ob_vent_p1_270_cruzh.rotation_euler = (0.0, 0.0, 4.712)
ob_vent_p1_270_cruzh.scale = (0.75, 0.015, 0.02)
ob_vent_p1_270_cruzv.location = (-5.327e-16, -2.9, 5.0)
ob_vent_p1_270_cruzv.rotation_euler = (0.0, 0.0, 4.712)
ob_vent_p1_270_cruzv.scale = (0.02, 0.015, 0.5)
ob_cube_002.location = (0.0, 0.0, 7.0)
ob_cube_002.scale = (3.0, 3.0, 0.1)
ob_vent_p2_0_marco.location = (2.9, 0.0, 8.5)
ob_vent_p2_0_marco.scale = (0.78, 0.03, 0.53)
ob_vent_p2_0_vidrio.location = (2.9, 0.0, 8.5)
ob_vent_p2_0_vidrio.scale = (0.74, 0.01, 0.49)
ob_vent_p2_0_cruzh.location = (2.9, 0.0, 8.5)
ob_vent_p2_0_cruzh.scale = (0.75, 0.015, 0.02)
ob_vent_p2_0_cruzv.location = (2.9, 0.0, 8.5)
ob_vent_p2_0_cruzv.scale = (0.02, 0.015, 0.5)
ob_vent_p2_90_marco.location = (1.776e-16, 2.9, 8.5)
ob_vent_p2_90_marco.rotation_euler = (0.0, 0.0, 1.571)
ob_vent_p2_90_marco.scale = (0.78, 0.03, 0.53)
ob_vent_p2_90_vidrio.location = (1.776e-16, 2.9, 8.5)
ob_vent_p2_90_vidrio.rotation_euler = (0.0, 0.0, 1.571)
ob_vent_p2_90_vidrio.scale = (0.74, 0.01, 0.49)
ob_vent_p2_90_cruzh.location = (1.776e-16, 2.9, 8.5)
ob_vent_p2_90_cruzh.rotation_euler = (0.0, 0.0, 1.571)
ob_vent_p2_90_cruzh.scale = (0.75, 0.015, 0.02)
ob_vent_p2_90_cruzv.location = (1.776e-16, 2.9, 8.5)
ob_vent_p2_90_cruzv.rotation_euler = (0.0, 0.0, 1.571)
ob_vent_p2_90_cruzv.scale = (0.02, 0.015, 0.5)
ob_vent_p2_180_marco.location = (-2.9, 3.551e-16, 8.5)
ob_vent_p2_180_marco.rotation_euler = (0.0, 0.0, 3.142)
ob_vent_p2_180_marco.scale = (0.78, 0.03, 0.53)
ob_vent_p2_180_vidrio.location = (-2.9, 3.551e-16, 8.5)
ob_vent_p2_180_vidrio.rotation_euler = (0.0, 0.0, 3.142)
ob_vent_p2_180_vidrio.scale = (0.74, 0.01, 0.49)
ob_vent_p2_180_cruzh.location = (-2.9, 3.551e-16, 8.5)
ob_vent_p2_180_cruzh.rotation_euler = (0.0, 0.0, 3.142)
ob_vent_p2_180_cruzh.scale = (0.75, 0.015, 0.02)
ob_vent_p2_180_cruzv.location = (-2.9, 3.551e-16, 8.5)
ob_vent_p2_180_cruzv.rotation_euler = (0.0, 0.0, 3.142)
ob_vent_p2_180_cruzv.scale = (0.02, 0.015, 0.5)
ob_vent_p2_270_marco.location = (-5.327e-16, -2.9, 8.5)
ob_vent_p2_270_marco.rotation_euler = (0.0, 0.0, 4.712)
ob_vent_p2_270_marco.scale = (0.78, 0.03, 0.53)
ob_vent_p2_270_vidrio.location = (-5.327e-16, -2.9, 8.5)
ob_vent_p2_270_vidrio.rotation_euler = (0.0, 0.0, 4.712)
ob_vent_p2_270_vidrio.scale = (0.74, 0.01, 0.49)
ob_vent_p2_270_cruzh.location = (-5.327e-16, -2.9, 8.5)
ob_vent_p2_270_cruzh.rotation_euler = (0.0, 0.0, 4.712)
ob_vent_p2_270_cruzh.scale = (0.75, 0.015, 0.02)
ob_vent_p2_270_cruzv.location = (-5.327e-16, -2.9, 8.5)
ob_vent_p2_270_cruzv.rotation_euler = (0.0, 0.0, 4.712)
ob_vent_p2_270_cruzv.scale = (0.02, 0.015, 0.5)
ob_escalera_step_1.location = (1.5, 0.0, 0.4375)
ob_escalera_step_1.scale = (0.6, 0.125, 0.4375)
ob_escalera_step_2.location = (1.5, 0.25, 1.312)
ob_escalera_step_2.scale = (0.6, 0.125, 0.4375)
ob_escalera_step_3.location = (1.5, 0.5, 2.188)
ob_escalera_step_3.scale = (0.6, 0.125, 0.4375)
ob_escalera_step_4.location = (1.5, 0.75, 3.062)
ob_escalera_step_4.scale = (0.6, 0.125, 0.4375)
ob_escalera_step_5.location = (1.5, 1.0, 3.938)
ob_escalera_step_5.scale = (0.6, 0.125, 0.4375)
ob_escalera_step_6.location = (1.5, 1.25, 4.812)
ob_escalera_step_6.scale = (0.6, 0.125, 0.4375)
ob_escalera_step_7.location = (1.5, 1.5, 5.688)
ob_escalera_step_7.scale = (0.6, 0.125, 0.4375)
ob_escalera_step_8.location = (1.5, 1.75, 6.562)
ob_escalera_step_8.scale = (0.6, 0.125, 0.4375)
ob_escalera_step_9.location = (1.5, 2.0, 7.438)
ob_escalera_step_9.scale = (0.6, 0.125, 0.4375)
ob_escalera_step_10.location = (1.5, 2.25, 8.312)
ob_escalera_step_10.scale = (0.6, 0.125, 0.4375)
ob_escalera_step_11.location = (1.5, 2.5, 9.188)
ob_escalera_step_11.scale = (0.6, 0.125, 0.4375)
ob_escalera_step_12.location = (1.5, 2.75, 10.06)
ob_escalera_step_12.scale = (0.6, 0.125, 0.4375)
ob_escalera_barandilla_l.location = (0.9, 0.0, 5.25)
ob_escalera_barandilla_r.location = (2.1, 2.75, 5.25)
ob_escalera_pasamanos.location = (1.5, 1.375, 10.75)
ob_escalera_pasamanos.rotation_euler = (0.0, 1.571, 0.0)
ob_puerta_marco.location = (0.0, -3.0, 0.0)
ob_puerta_marco.scale = (0.65, 0.05, 1.15)
ob_puerta_hoja.location = (0.0, -2.98, 1.1)
ob_puerta_hoja.scale = (0.58, 0.02, 1.08)
ob_puerta_pica.location = (0.4, -2.95, 1.1)
ob_puerta_pica.rotation_euler = (1.571, 0.0, 0.0)

# ---- collection membership
scene.collection.objects.link(ob_camera)
scene.collection.objects.link(ob_sun)
scene.collection.objects.link(ob_fill)
col_collection.objects.link(ob_cube)
col_collection.objects.link(ob_vent_p0_0_marco)
col_collection.objects.link(ob_vent_p0_0_vidrio)
col_collection.objects.link(ob_vent_p0_0_cruzh)
col_collection.objects.link(ob_vent_p0_0_cruzv)
col_collection.objects.link(ob_vent_p0_90_marco)
col_collection.objects.link(ob_vent_p0_90_vidrio)
col_collection.objects.link(ob_vent_p0_90_cruzh)
col_collection.objects.link(ob_vent_p0_90_cruzv)
col_collection.objects.link(ob_vent_p0_180_marco)
col_collection.objects.link(ob_vent_p0_180_vidrio)
col_collection.objects.link(ob_vent_p0_180_cruzh)
col_collection.objects.link(ob_vent_p0_180_cruzv)
col_collection.objects.link(ob_vent_p0_270_marco)
col_collection.objects.link(ob_vent_p0_270_vidrio)
col_collection.objects.link(ob_vent_p0_270_cruzh)
col_collection.objects.link(ob_vent_p0_270_cruzv)
col_collection.objects.link(ob_cube_001)
col_collection.objects.link(ob_vent_p1_0_marco)
col_collection.objects.link(ob_vent_p1_0_vidrio)
col_collection.objects.link(ob_vent_p1_0_cruzh)
col_collection.objects.link(ob_vent_p1_0_cruzv)
col_collection.objects.link(ob_vent_p1_90_marco)
col_collection.objects.link(ob_vent_p1_90_vidrio)
col_collection.objects.link(ob_vent_p1_90_cruzh)
col_collection.objects.link(ob_vent_p1_90_cruzv)
col_collection.objects.link(ob_vent_p1_180_marco)
col_collection.objects.link(ob_vent_p1_180_vidrio)
col_collection.objects.link(ob_vent_p1_180_cruzh)
col_collection.objects.link(ob_vent_p1_180_cruzv)
col_collection.objects.link(ob_vent_p1_270_marco)
col_collection.objects.link(ob_vent_p1_270_vidrio)
col_collection.objects.link(ob_vent_p1_270_cruzh)
col_collection.objects.link(ob_vent_p1_270_cruzv)
col_collection.objects.link(ob_cube_002)
col_collection.objects.link(ob_vent_p2_0_marco)
col_collection.objects.link(ob_vent_p2_0_vidrio)
col_collection.objects.link(ob_vent_p2_0_cruzh)
col_collection.objects.link(ob_vent_p2_0_cruzv)
col_collection.objects.link(ob_vent_p2_90_marco)
col_collection.objects.link(ob_vent_p2_90_vidrio)
col_collection.objects.link(ob_vent_p2_90_cruzh)
col_collection.objects.link(ob_vent_p2_90_cruzv)
col_collection.objects.link(ob_vent_p2_180_marco)
col_collection.objects.link(ob_vent_p2_180_vidrio)
col_collection.objects.link(ob_vent_p2_180_cruzh)
col_collection.objects.link(ob_vent_p2_180_cruzv)
col_collection.objects.link(ob_vent_p2_270_marco)
col_collection.objects.link(ob_vent_p2_270_vidrio)
col_collection.objects.link(ob_vent_p2_270_cruzh)
col_collection.objects.link(ob_vent_p2_270_cruzv)
col_collection.objects.link(ob_escalera_step_1)
col_collection.objects.link(ob_escalera_step_2)
col_collection.objects.link(ob_escalera_step_3)
col_collection.objects.link(ob_escalera_step_4)
col_collection.objects.link(ob_escalera_step_5)
col_collection.objects.link(ob_escalera_step_6)
col_collection.objects.link(ob_escalera_step_7)
col_collection.objects.link(ob_escalera_step_8)
col_collection.objects.link(ob_escalera_step_9)
col_collection.objects.link(ob_escalera_step_10)
col_collection.objects.link(ob_escalera_step_11)
col_collection.objects.link(ob_escalera_step_12)
col_collection.objects.link(ob_escalera_barandilla_l)
col_collection.objects.link(ob_escalera_barandilla_r)
col_collection.objects.link(ob_escalera_pasamanos)
col_collection.objects.link(ob_puerta_marco)
col_collection.objects.link(ob_puerta_hoja)
col_collection.objects.link(ob_puerta_pica)

# ---- scene / render settings (as saved in the file)
scene.camera = ob_camera
scene.frame_start = 1; scene.frame_end = 250; scene.frame_set(1)
scene.render.engine = 'BLENDER_EEVEE_NEXT'
scene.cycles.sampling_pattern = 'TABULATED_SOBOL'
scene.view_settings.view_transform = 'Filmic'
bpy.context.view_layer.update()
